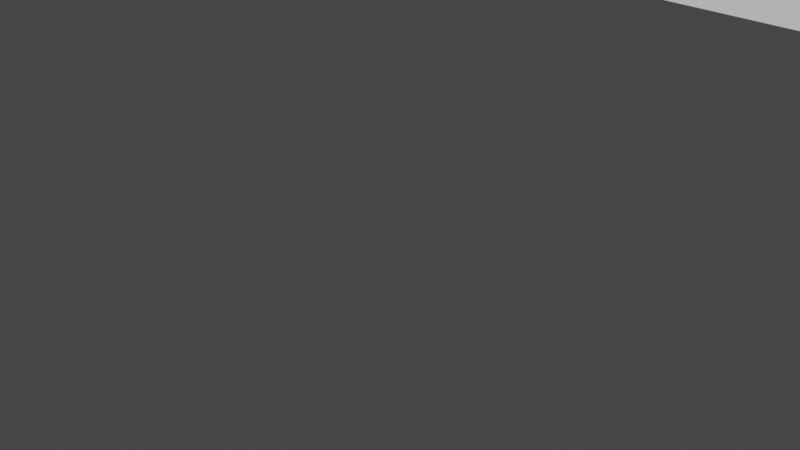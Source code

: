 # Source: bending_sideinsert.blend  (saved by Blender 3.6.11; exported with 4.5.12 LTS)
import bpy
from mathutils import Matrix  # noqa: F401  (used for matrix-valued properties, if any)

bpy.ops.wm.read_factory_settings(use_empty=True)
scene = bpy.context.scene
scene.name = 'Scene'

# ---- collections
col_collection = bpy.data.collections.new('Collection'); scene.collection.children.link(col_collection)

# ---- world
world_world = bpy.data.worlds.new('World'); scene.world = world_world
world_world.use_nodes = True; world_world.node_tree.nodes.clear()
_N = world_world.node_tree.nodes; _L = world_world.node_tree.links
n0 = _N.new('ShaderNodeOutputWorld'); n0.name = 'World Output'; n0.location = (300, 300)
n1 = _N.new('ShaderNodeBackground'); n1.name = 'Background'; n1.location = (10, 300)
n1.inputs[0].default_value = (0.05088, 0.05088, 0.05088, 1.0)
_L.new(n1.outputs[0], n0.inputs[0])
n0.is_active_output = True
world_world.color = (0.05088, 0.05088, 0.05088)
world_world.use_sun_shadow = False
world_world.sun_shadow_jitter_overblur = 0.0

# ---- cameras
cam_camera = bpy.data.cameras.new('Camera')
cam_camera.clip_end = 100.0
cam_camera.ortho_scale = 7.314

# ---- meshes
me_bend_simplified = bpy.data.meshes.new('bend_simplified')
me_bend_simplified.from_pydata([(28.01, 3.976, 11.03), (28.0, 4.0, 5.833), (28.0, 3.97, 5.833), (28.01, 3.976, 0.6332), (37.01, 3.976, 0.6332), (34.03, 3.97, 0.6332), (37.0, 3.97, 5.833), (34.03, 3.97, 11.03), (37.01, 3.976, 11.03), (33.64, 6.729, 0.6332), (33.63, 6.739, 11.03), (33.64, 6.728, 0.6332), (33.64, 6.725, 0.6332), (33.63, 6.724, 0.6332), (33.63, 6.723, 0.6332), (33.63, 6.726, 0.6332), (33.84, 4.741, 0.6332), (33.84, 4.741, 11.03), (33.67, 5.572, 0.6332), (33.67, 5.572, 11.03), (33.61, 6.139, 0.6332), (33.61, 6.139, 11.03), (33.6, 6.523, 0.6332), (33.6, 6.523, 11.03), (33.62, 6.704, 0.6332), (33.62, 6.704, 11.03), (33.63, 6.739, 0.6332), (33.64, 6.748, 0.6332), (33.64, 6.746, 11.03), (33.63, 6.741, 0.6332), (33.63, 6.741, 11.03), (33.63, 6.732, 0.6332), (33.64, 6.731, 0.6332), (33.64, 6.733, 0.6332), (33.64, 6.735, 0.6332), (33.65, 6.737, 0.6332), (33.64, 6.744, 11.03), (33.65, 6.739, 0.6332), (33.65, 6.742, 0.6332), (33.64, 6.749, 11.03), (33.65, 6.746, 0.6332), (33.64, 6.753, 11.03), (33.66, 6.75, 0.6332), (33.65, 6.757, 11.03), (33.66, 6.756, 0.6332), (33.65, 6.763, 11.03), (33.67, 6.763, 0.6332), (33.66, 6.77, 11.03), (33.67, 6.771, 0.6332), (33.66, 6.778, 11.03), (33.72, 6.834, 0.6332), (33.72, 6.839, 11.03), (33.81, 6.959, 0.6332), (33.81, 6.959, 11.03), (34.12, 7.444, 0.6332), (34.12, 7.444, 11.03), (34.39, 7.999, 0.6332), (34.39, 7.999, 11.03), (34.6, 8.55, 0.6332), (34.6, 8.55, 11.03), (34.75, 9.089, 0.6332), (34.75, 9.089, 11.03), (34.85, 9.673, 0.6332), (34.85, 9.673, 11.03), (34.93, 10.41, 0.6332), (34.93, 10.41, 11.03), (34.99, 11.46, 0.6332), (34.99, 11.46, 11.03), (35.0, 12.5, 0.6332), (35.0, 12.5, 11.03), (34.97, 12.99, 0.6332), (34.97, 12.99, 11.03), (34.89, 13.45, 0.6332), (34.89, 13.45, 11.03), (34.76, 13.88, 0.6332), (34.76, 13.88, 11.03), (34.58, 14.27, 0.6332), (34.58, 14.27, 11.03), (34.34, 14.63, 0.6332), (34.34, 14.63, 11.03), (34.09, 14.92, 0.6332), (34.09, 14.92, 11.03), (33.75, 15.22, 0.6332), (33.75, 15.22, 11.03), (33.39, 15.45, 0.6332), (33.39, 15.45, 11.03), (32.99, 15.64, 0.6332), (32.99, 15.64, 11.03), (32.53, 15.79, 0.6332), (32.53, 15.79, 11.03), (32.03, 15.89, 0.6332), (32.03, 15.89, 11.03), (31.46, 15.96, 0.6332), (31.46, 15.96, 11.03), (31.0, 15.97, 0.6332), (31.0, 15.97, 11.03), (28.26, 5.117, 11.03), (30.35, 15.94, 0.6332), (30.35, 15.94, 11.03), (29.81, 15.86, 0.6332), (29.81, 15.86, 11.03), (29.32, 15.75, 0.6332), (29.32, 15.75, 11.03), (28.88, 15.58, 0.6332), (28.88, 15.58, 11.03), (28.49, 15.38, 0.6332), (28.49, 15.38, 11.03), (28.13, 15.13, 0.6332), (28.13, 15.13, 11.03), (27.81, 14.83, 0.6332), (27.81, 14.83, 11.03), (27.55, 14.49, 0.6332), (27.55, 14.49, 11.03), (27.32, 14.1, 0.6332), (27.32, 14.1, 11.03), (27.17, 13.71, 0.6332), (27.17, 13.71, 11.03), (27.05, 13.27, 0.6332), (27.05, 13.27, 11.03), (26.99, 12.8, 0.6332), (26.99, 12.8, 11.03), (26.98, 12.25, 0.6332), (26.98, 12.25, 11.03), (27.01, 11.05, 0.6332), (27.01, 11.05, 11.03), (27.01, 10.98, 0.6332), (27.01, 10.98, 11.03), (27.08, 9.988, 0.6332), (27.08, 9.988, 11.03), (27.19, 9.248, 0.6332), (27.19, 9.248, 11.03), (27.32, 8.702, 0.6332), (27.32, 8.702, 11.03), (27.52, 8.108, 0.6332), (27.52, 8.108, 11.03), (27.77, 7.562, 0.6332), (27.77, 7.562, 11.03), (27.91, 7.31, 0.6332), (27.91, 7.31, 11.03), (28.21, 6.837, 0.6332), (28.21, 6.837, 11.03), (28.35, 6.665, 0.6332), (28.35, 6.665, 11.03), (28.36, 6.649, 0.6332), (28.36, 6.649, 11.03), (28.36, 6.646, 0.6332), (28.36, 6.646, 11.03), (28.37, 6.645, 0.6332), (28.37, 6.645, 11.03), (28.37, 6.647, 0.6332), (28.37, 6.647, 11.03), (28.37, 6.65, 0.6332), (28.37, 6.65, 11.03), (28.37, 6.652, 0.6332), (28.37, 6.652, 11.03), (28.37, 6.655, 0.6332), (28.37, 6.655, 11.03), (28.36, 6.669, 0.6332), (28.36, 6.67, 11.03), (28.36, 6.672, 0.6332), (28.36, 6.662, 0.6332), (28.36, 6.662, 11.03), (28.38, 6.617, 0.6332), (28.38, 6.617, 11.03), (28.38, 6.605, 0.6332), (28.38, 6.605, 11.03), (28.38, 6.586, 0.6332), (28.38, 6.586, 11.03), (28.39, 6.53, 0.6332), (28.39, 6.53, 11.03), (28.4, 6.225, 0.6332), (28.4, 6.225, 11.03), (28.37, 5.847, 0.6332), (28.37, 5.847, 11.03), (28.26, 5.117, 0.6332), (0.0, 0.0, 11.03), (0.0, 0.0, 0.6332), (62.0, 0.0, 11.03), (62.0, 0.0, 0.6332), (62.0, 14.0, 11.03), (56.0, 14.0, 11.03), (10.37, 6.652, 11.03), (10.37, 6.655, 11.03), (10.36, 6.649, 11.03), (10.35, 6.665, 11.03), (10.36, 6.67, 11.03), (10.21, 6.837, 11.03), (37.37, 6.652, 11.03), (37.37, 6.655, 11.03), (37.36, 6.649, 11.03), (37.35, 6.665, 11.03), (37.36, 6.67, 11.03), (37.21, 6.837, 11.03), (19.37, 6.652, 11.03), (19.37, 6.655, 11.03), (19.36, 6.649, 11.03), (19.35, 6.665, 11.03), (19.36, 6.67, 11.03), (19.21, 6.837, 11.03), (46.37, 6.652, 11.03), (46.37, 6.655, 11.03), (46.36, 6.649, 11.03), (46.35, 6.665, 11.03), (46.36, 6.67, 11.03), (46.21, 6.837, 11.03), (9.317, 8.702, 11.03), (9.522, 8.108, 11.03), (9.19, 9.248, 11.03), (9.769, 7.562, 11.03), (9.084, 9.988, 11.03), (9.906, 7.31, 11.03), (25.03, 3.97, 11.03), (19.39, 6.53, 11.03), (19.4, 6.225, 11.03), (24.64, 6.749, 11.03), (6.0, 14.0, 11.03), (0.0, 14.0, 11.03), (6.0, 4.0, 11.03), (10.0, 4.0, 11.03), (36.32, 8.702, 11.03), (36.52, 8.108, 11.03), (36.19, 9.248, 11.03), (36.77, 7.562, 11.03), (36.08, 9.988, 11.03), (36.91, 7.31, 11.03), (18.32, 8.702, 11.03), (18.52, 8.108, 11.03), (18.19, 9.248, 11.03), (18.77, 7.562, 11.03), (18.08, 9.988, 11.03), (18.91, 7.31, 11.03), (45.32, 8.702, 11.03), (45.52, 8.108, 11.03), (45.19, 9.248, 11.03), (45.77, 7.562, 11.03), (45.08, 9.988, 11.03), (45.91, 7.31, 11.03), (10.37, 6.645, 11.03), (10.37, 6.647, 11.03), (24.65, 6.757, 11.03), (24.65, 6.763, 11.03), (25.12, 7.444, 11.03), (24.72, 6.839, 11.03), (24.81, 6.959, 11.03), (37.37, 6.645, 11.03), (37.37, 6.647, 11.03), (56.0, 4.0, 11.03), (52.01, 3.981, 11.03), (43.03, 3.97, 11.03), (37.39, 6.53, 11.03), (37.4, 6.225, 11.03), (42.64, 6.749, 11.03), (51.72, 6.839, 11.03), (51.81, 6.959, 11.03), (52.12, 7.444, 11.03), (19.37, 6.645, 11.03), (19.37, 6.647, 11.03), (19.36, 6.662, 11.03), (15.72, 6.839, 11.03), (15.81, 6.959, 11.03), (16.12, 7.444, 11.03), (46.37, 6.645, 11.03), (46.37, 6.647, 11.03), (46.39, 6.53, 11.03), (46.4, 6.225, 11.03), (51.64, 6.749, 11.03), (46.37, 5.847, 11.03), (46.36, 6.662, 11.03), (52.93, 10.41, 11.03), (52.99, 11.46, 11.03), (44.98, 12.25, 11.03), (53.0, 12.5, 11.03), (51.65, 6.757, 11.03), (51.65, 6.763, 11.03), (10.36, 6.646, 11.03), (10.37, 6.65, 11.03), (24.84, 4.741, 11.03), (19.01, 3.976, 11.03), (24.67, 5.572, 11.03), (24.61, 6.139, 11.03), (19.37, 5.847, 11.03), (19.26, 5.117, 11.03), (24.66, 6.77, 11.03), (24.66, 6.778, 11.03), (10.39, 6.53, 11.03), (10.4, 6.225, 11.03), (15.64, 6.749, 11.03), (10.37, 5.847, 11.03), (10.36, 6.662, 11.03), (37.36, 6.646, 11.03), (37.37, 6.65, 11.03), (37.36, 6.662, 11.03), (46.01, 3.976, 11.03), (51.84, 4.741, 11.03), (51.67, 5.572, 11.03), (19.36, 6.646, 11.03), (19.37, 6.65, 11.03), (25.93, 10.41, 11.03), (25.99, 11.46, 11.03), (17.98, 12.25, 11.03), (26.0, 12.5, 11.03), (16.03, 3.97, 11.03), (15.84, 4.741, 11.03), (15.67, 5.572, 11.03), (16.93, 10.41, 11.03), (16.99, 11.46, 11.03), (8.976, 12.25, 11.03), (17.0, 12.5, 11.03), (15.65, 6.757, 11.03), (15.65, 6.763, 11.03), (46.36, 6.646, 11.03), (46.37, 6.65, 11.03), (42.84, 4.741, 11.03), (42.67, 5.572, 11.03), (42.61, 6.139, 11.03), (37.37, 5.847, 11.03), (37.26, 5.117, 11.03), (43.93, 10.41, 11.03), (43.99, 11.46, 11.03), (35.98, 12.25, 11.03), (44.0, 12.5, 11.03), (42.66, 6.77, 11.03), (43.12, 7.444, 11.03), (42.65, 6.763, 11.03), (42.65, 6.757, 11.03), (42.66, 6.778, 11.03), (42.72, 6.839, 11.03), (42.81, 6.959, 11.03), (49.46, 15.96, 11.03), (49.0, 15.97, 11.03), (51.66, 6.77, 11.03), (51.66, 6.778, 11.03), (19.38, 6.617, 11.03), (19.38, 6.605, 11.03), (19.38, 6.586, 11.03), (15.61, 6.139, 11.03), (15.6, 6.523, 11.03), (15.62, 6.704, 11.03), (15.66, 6.77, 11.03), (15.66, 6.778, 11.03), (51.61, 6.139, 11.03), (51.6, 6.523, 11.03), (51.62, 6.704, 11.03), (46.38, 6.617, 11.03), (46.38, 6.605, 11.03), (46.38, 6.586, 11.03), (52.39, 7.999, 11.03), (52.6, 8.55, 11.03), (50.99, 15.64, 11.03), (50.53, 15.79, 11.03), (50.03, 15.89, 11.03), (24.6, 6.523, 11.03), (24.62, 6.704, 11.03), (24.63, 6.739, 11.03), (18.01, 10.98, 11.03), (22.46, 15.96, 11.03), (22.0, 15.97, 11.03), (10.38, 6.617, 11.03), (10.38, 6.605, 11.03), (10.38, 6.586, 11.03), (13.46, 15.96, 11.03), (13.0, 15.97, 11.03), (37.38, 6.617, 11.03), (37.38, 6.605, 11.03), (37.38, 6.586, 11.03), (40.46, 15.96, 11.03), (40.0, 15.97, 11.03), (45.01, 10.98, 11.03), (52.75, 9.089, 11.03), (52.85, 9.673, 11.03), (25.39, 7.999, 11.03), (25.6, 8.55, 11.03), (23.99, 15.64, 11.03), (23.53, 15.79, 11.03), (23.03, 15.89, 11.03), (9.01, 10.98, 11.03), (16.39, 7.999, 11.03), (16.6, 8.55, 11.03), (14.99, 15.64, 11.03), (14.53, 15.79, 11.03), (14.03, 15.89, 11.03), (42.6, 6.523, 11.03), (42.62, 6.704, 11.03), (42.63, 6.739, 11.03), (36.01, 10.98, 11.03), (43.39, 7.999, 11.03), (43.6, 8.55, 11.03), (41.99, 15.64, 11.03), (41.53, 15.79, 11.03), (41.03, 15.89, 11.03), (51.64, 6.753, 11.03), (45.01, 11.05, 11.03), (25.75, 9.089, 11.03), (25.85, 9.673, 11.03), (16.75, 9.089, 11.03), (16.85, 9.673, 11.03), (43.75, 9.089, 11.03), (43.85, 9.673, 11.03), (24.64, 6.746, 11.03), (24.64, 6.744, 11.03), (24.64, 6.753, 11.03), (18.01, 11.05, 11.03), (15.63, 6.741, 11.03), (15.64, 6.744, 11.03), (15.64, 6.753, 11.03), (9.006, 11.05, 11.03), (42.64, 6.753, 11.03), (36.01, 11.05, 11.03), (51.63, 6.739, 11.03), (51.64, 6.746, 11.03), (10.26, 5.117, 11.03), (15.64, 6.746, 11.03), (42.64, 6.746, 11.03), (42.64, 6.744, 11.03), (52.97, 12.99, 11.03), (52.89, 13.45, 11.03), (52.76, 13.88, 11.03), (51.63, 6.741, 11.03), (51.64, 6.744, 11.03), (24.63, 6.741, 11.03), (25.97, 12.99, 11.03), (25.89, 13.45, 11.03), (25.76, 13.88, 11.03), (16.97, 12.99, 11.03), (16.89, 13.45, 11.03), (16.76, 13.88, 11.03), (43.97, 12.99, 11.03), (43.89, 13.45, 11.03), (43.76, 13.88, 11.03), (52.58, 14.27, 11.03), (52.34, 14.63, 11.03), (52.09, 14.92, 11.03), (45.81, 14.83, 11.03), (45.55, 14.49, 11.03), (45.32, 14.1, 11.03), (51.75, 15.22, 11.03), (51.39, 15.45, 11.03), (25.58, 14.27, 11.03), (25.34, 14.63, 11.03), (25.09, 14.92, 11.03), (18.81, 14.83, 11.03), (18.55, 14.49, 11.03), (18.32, 14.1, 11.03), (16.58, 14.27, 11.03), (16.34, 14.63, 11.03), (16.09, 14.92, 11.03), (9.815, 14.83, 11.03), (9.548, 14.49, 11.03), (9.324, 14.1, 11.03), (43.58, 14.27, 11.03), (43.34, 14.63, 11.03), (43.09, 14.92, 11.03), (36.81, 14.83, 11.03), (36.55, 14.49, 11.03), (36.32, 14.1, 11.03), (48.35, 15.94, 11.03), (47.81, 15.86, 11.03), (44.99, 12.8, 11.03), (47.32, 15.75, 11.03), (45.05, 13.27, 11.03), (46.88, 15.58, 11.03), (45.17, 13.71, 11.03), (46.49, 15.38, 11.03), (46.13, 15.13, 11.03), (24.75, 15.22, 11.03), (24.39, 15.45, 11.03), (15.75, 15.22, 11.03), (15.39, 15.45, 11.03), (42.75, 15.22, 11.03), (42.39, 15.45, 11.03), (21.35, 15.94, 11.03), (20.81, 15.86, 11.03), (17.99, 12.8, 11.03), (20.32, 15.75, 11.03), (18.05, 13.27, 11.03), (19.88, 15.58, 11.03), (18.17, 13.71, 11.03), (19.49, 15.38, 11.03), (19.13, 15.13, 11.03), (12.35, 15.94, 11.03), (11.81, 15.86, 11.03), (8.99, 12.8, 11.03), (11.32, 15.75, 11.03), (9.052, 13.27, 11.03), (10.88, 15.58, 11.03), (9.165, 13.71, 11.03), (10.49, 15.38, 11.03), (10.13, 15.13, 11.03), (39.35, 15.94, 11.03), (38.81, 15.86, 11.03), (35.99, 12.8, 11.03), (38.32, 15.75, 11.03), (36.05, 13.27, 11.03), (37.88, 15.58, 11.03), (36.17, 13.71, 11.03), (37.49, 15.38, 11.03), (37.13, 15.13, 11.03), (42.63, 6.741, 11.03), (46.26, 5.117, 11.03), (15.63, 6.739, 11.03), (46.35, 6.665, 0.6332), (46.36, 6.672, 0.6332), (46.36, 6.669, 0.6332), (46.36, 6.649, 0.6332), (46.37, 6.655, 0.6332), (10.37, 6.647, 0.6332), (10.37, 6.645, 0.6332), (10.36, 6.672, 0.6332), (10.36, 6.669, 0.6332), (10.37, 6.655, 0.6332), (10.37, 6.652, 0.6332), (10.37, 6.65, 0.6332), (46.37, 6.652, 0.6332), (46.37, 6.65, 0.6332), (56.0, 14.0, 0.6332), (62.0, 14.0, 0.6332), (56.0, 4.0, 0.6332), (52.01, 3.981, 0.6332), (19.35, 6.665, 0.6332), (19.36, 6.672, 0.6332), (19.36, 6.669, 0.6332), (19.36, 6.649, 0.6332), (19.37, 6.655, 0.6332), (46.37, 6.647, 0.6332), (46.37, 6.645, 0.6332), (37.35, 6.665, 0.6332), (37.36, 6.672, 0.6332), (37.36, 6.669, 0.6332), (37.36, 6.649, 0.6332), (37.37, 6.655, 0.6332), (19.37, 6.652, 0.6332), (19.37, 6.65, 0.6332), (37.37, 6.652, 0.6332), (37.37, 6.65, 0.6332), (19.37, 6.647, 0.6332), (19.37, 6.645, 0.6332), (37.37, 6.647, 0.6332), (37.37, 6.645, 0.6332), (46.36, 6.646, 0.6332), (51.72, 6.834, 0.6332), (51.67, 6.771, 0.6332), (52.09, 14.92, 0.6332), (24.72, 6.834, 0.6332), (24.67, 6.771, 0.6332), (25.09, 14.92, 0.6332), (19.36, 6.646, 0.6332), (10.36, 6.646, 0.6332), (0.0, 14.0, 0.6332), (6.0, 14.0, 0.6332), (6.0, 4.0, 0.6332), (10.0, 4.0, 0.6332), (42.72, 6.834, 0.6332), (42.67, 6.771, 0.6332), (43.09, 14.92, 0.6332), (51.65, 6.746, 0.6332), (51.64, 6.748, 0.6332), (51.66, 6.75, 0.6332), (51.66, 6.756, 0.6332), (51.67, 6.763, 0.6332), (49.0, 15.97, 0.6332), (49.46, 15.96, 0.6332), (50.03, 15.89, 0.6332), (45.08, 9.988, 0.6332), (45.01, 10.98, 0.6332), (45.01, 11.05, 0.6332), (44.98, 12.25, 0.6332), (37.36, 6.646, 0.6332), (10.36, 6.649, 0.6332), (10.35, 6.665, 0.6332), (15.72, 6.834, 0.6332), (15.67, 6.771, 0.6332), (16.09, 14.92, 0.6332), (24.65, 6.746, 0.6332), (24.64, 6.748, 0.6332), (24.66, 6.75, 0.6332), (24.66, 6.756, 0.6332), (24.67, 6.763, 0.6332), (22.0, 15.97, 0.6332), (22.46, 15.96, 0.6332), (23.03, 15.89, 0.6332), (18.08, 9.988, 0.6332), (18.01, 10.98, 0.6332), (18.01, 11.05, 0.6332), (17.98, 12.25, 0.6332), (52.97, 12.99, 0.6332), (53.0, 12.5, 0.6332), (51.75, 15.22, 0.6332), (51.62, 6.704, 0.6332), (51.6, 6.523, 0.6332), (50.53, 15.79, 0.6332), (50.99, 15.64, 0.6332), (51.39, 15.45, 0.6332), (9.084, 9.988, 0.6332), (9.01, 10.98, 0.6332), (14.99, 15.64, 0.6332), (42.65, 6.746, 0.6332), (42.64, 6.748, 0.6332), (42.66, 6.75, 0.6332), (42.66, 6.756, 0.6332), (42.67, 6.763, 0.6332), (40.0, 15.97, 0.6332), (40.46, 15.96, 0.6332), (41.03, 15.89, 0.6332), (36.08, 9.988, 0.6332), (36.01, 10.98, 0.6332), (36.01, 11.05, 0.6332), (35.98, 12.25, 0.6332), (25.97, 12.99, 0.6332), (26.0, 12.5, 0.6332), (24.75, 15.22, 0.6332), (24.62, 6.704, 0.6332), (24.6, 6.523, 0.6332), (23.53, 15.79, 0.6332), (23.99, 15.64, 0.6332), (24.39, 15.45, 0.6332), (51.65, 6.742, 0.6332), (52.89, 13.45, 0.6332), (52.99, 11.46, 0.6332), (52.93, 10.41, 0.6332), (52.85, 9.673, 0.6332), (47.32, 15.75, 0.6332), (47.81, 15.86, 0.6332), (48.35, 15.94, 0.6332), (25.03, 3.97, 0.6332), (15.65, 6.746, 0.6332), (15.64, 6.748, 0.6332), (15.66, 6.75, 0.6332), (15.66, 6.756, 0.6332), (15.67, 6.763, 0.6332), (43.97, 12.99, 0.6332), (44.0, 12.5, 0.6332), (42.75, 15.22, 0.6332), (42.62, 6.704, 0.6332), (42.6, 6.523, 0.6332), (41.53, 15.79, 0.6332), (41.99, 15.64, 0.6332), (42.39, 15.45, 0.6332), (24.65, 6.742, 0.6332), (25.89, 13.45, 0.6332), (25.99, 11.46, 0.6332), (25.93, 10.41, 0.6332), (25.85, 9.673, 0.6332), (20.32, 15.75, 0.6332), (20.81, 15.86, 0.6332), (21.35, 15.94, 0.6332), (51.64, 6.729, 0.6332), (51.64, 6.728, 0.6332), (51.63, 6.732, 0.6332), (51.64, 6.725, 0.6332), (51.63, 6.739, 0.6332), (16.97, 12.99, 0.6332), (17.0, 12.5, 0.6332), (15.75, 15.22, 0.6332), (15.39, 15.45, 0.6332), (15.62, 6.704, 0.6332), (15.6, 6.523, 0.6332), (13.0, 15.97, 0.6332), (13.46, 15.96, 0.6332), (8.976, 12.25, 0.6332), (14.03, 15.89, 0.6332), (42.65, 6.742, 0.6332), (43.89, 13.45, 0.6332), (43.99, 11.46, 0.6332), (43.93, 10.41, 0.6332), (43.85, 9.673, 0.6332), (38.32, 15.75, 0.6332), (38.81, 15.86, 0.6332), (39.35, 15.94, 0.6332), (24.64, 6.729, 0.6332), (24.64, 6.728, 0.6332), (24.63, 6.732, 0.6332), (24.64, 6.725, 0.6332), (24.63, 6.739, 0.6332), (46.21, 6.837, 0.6332), (45.91, 7.31, 0.6332), (45.77, 7.562, 0.6332), (45.19, 9.248, 0.6332), (45.52, 8.108, 0.6332), (45.32, 8.702, 0.6332), (15.65, 6.742, 0.6332), (16.89, 13.45, 0.6332), (16.99, 11.46, 0.6332), (16.93, 10.41, 0.6332), (16.85, 9.673, 0.6332), (9.006, 11.05, 0.6332), (14.53, 15.79, 0.6332), (42.64, 6.729, 0.6332), (42.64, 6.728, 0.6332), (42.63, 6.732, 0.6332), (42.64, 6.725, 0.6332), (42.63, 6.739, 0.6332), (19.21, 6.837, 0.6332), (18.91, 7.31, 0.6332), (18.77, 7.562, 0.6332), (18.19, 9.248, 0.6332), (18.52, 8.108, 0.6332), (18.32, 8.702, 0.6332), (51.64, 6.731, 0.6332), (51.63, 6.741, 0.6332), (51.64, 6.733, 0.6332), (52.34, 14.63, 0.6332), (52.58, 14.27, 0.6332), (52.76, 13.88, 0.6332), (52.75, 9.089, 0.6332), (52.6, 8.55, 0.6332), (52.39, 7.999, 0.6332), (51.84, 4.741, 0.6332), (46.01, 3.976, 0.6332), (51.67, 5.572, 0.6332), (46.26, 5.117, 0.6332), (51.61, 6.139, 0.6332), (15.64, 6.729, 0.6332), (15.64, 6.728, 0.6332), (15.63, 6.732, 0.6332), (15.64, 6.725, 0.6332), (15.63, 6.739, 0.6332), (9.906, 7.31, 0.6332), (9.769, 7.562, 0.6332), (9.522, 8.108, 0.6332), (42.61, 6.139, 0.6332), (42.67, 5.572, 0.6332), (37.26, 5.117, 0.6332), (37.21, 6.837, 0.6332), (36.91, 7.31, 0.6332), (36.77, 7.562, 0.6332), (36.19, 9.248, 0.6332), (36.52, 8.108, 0.6332), (36.32, 8.702, 0.6332), (24.64, 6.731, 0.6332), (24.63, 6.741, 0.6332), (24.64, 6.733, 0.6332), (25.34, 14.63, 0.6332), (25.58, 14.27, 0.6332), (25.76, 13.88, 0.6332), (25.75, 9.089, 0.6332), (25.6, 8.55, 0.6332), (25.39, 7.999, 0.6332), (24.84, 4.741, 0.6332), (19.01, 3.976, 0.6332), (24.67, 5.572, 0.6332), (19.26, 5.117, 0.6332), (24.61, 6.139, 0.6332), (52.12, 7.444, 0.6332), (51.81, 6.959, 0.6332), (46.13, 15.13, 0.6332), (46.49, 15.38, 0.6332), (46.88, 15.58, 0.6332), (15.61, 6.139, 0.6332), (15.67, 5.572, 0.6332), (10.26, 5.117, 0.6332), (10.21, 6.837, 0.6332), (9.317, 8.702, 0.6332), (9.19, 9.248, 0.6332), (42.64, 6.731, 0.6332), (42.63, 6.741, 0.6332), (42.64, 6.733, 0.6332), (43.34, 14.63, 0.6332), (43.58, 14.27, 0.6332), (43.76, 13.88, 0.6332), (43.75, 9.089, 0.6332), (43.6, 8.55, 0.6332), (43.39, 7.999, 0.6332), (43.03, 3.97, 0.6332), (42.84, 4.741, 0.6332), (25.12, 7.444, 0.6332), (24.81, 6.959, 0.6332), (19.13, 15.13, 0.6332), (19.49, 15.38, 0.6332), (19.88, 15.58, 0.6332), (46.36, 6.662, 0.6332), (44.99, 12.8, 0.6332), (45.05, 13.27, 0.6332), (45.17, 13.71, 0.6332), (45.32, 14.1, 0.6332), (15.64, 6.731, 0.6332), (15.63, 6.741, 0.6332), (15.64, 6.733, 0.6332), (16.34, 14.63, 0.6332), (16.58, 14.27, 0.6332), (16.76, 13.88, 0.6332), (16.75, 9.089, 0.6332), (16.6, 8.55, 0.6332), (16.39, 7.999, 0.6332), (16.03, 3.97, 0.6332), (15.84, 4.741, 0.6332), (43.12, 7.444, 0.6332), (42.81, 6.959, 0.6332), (37.13, 15.13, 0.6332), (37.49, 15.38, 0.6332), (37.88, 15.58, 0.6332), (19.36, 6.662, 0.6332), (17.99, 12.8, 0.6332), (18.05, 13.27, 0.6332), (18.17, 13.71, 0.6332), (18.32, 14.1, 0.6332), (16.12, 7.444, 0.6332), (15.81, 6.959, 0.6332), (37.36, 6.662, 0.6332), (35.99, 12.8, 0.6332), (36.05, 13.27, 0.6332), (36.17, 13.71, 0.6332), (36.32, 14.1, 0.6332), (51.65, 6.739, 0.6332), (51.65, 6.737, 0.6332), (51.64, 6.735, 0.6332), (46.37, 5.847, 0.6332), (46.4, 6.225, 0.6332), (46.39, 6.53, 0.6332), (46.38, 6.586, 0.6332), (10.36, 6.662, 0.6332), (24.65, 6.739, 0.6332), (24.65, 6.737, 0.6332), (24.64, 6.735, 0.6332), (19.37, 5.847, 0.6332), (19.4, 6.225, 0.6332), (19.39, 6.53, 0.6332), (19.38, 6.586, 0.6332), (51.63, 6.724, 0.6332), (51.63, 6.726, 0.6332), (51.63, 6.723, 0.6332), (45.55, 14.49, 0.6332), (45.81, 14.83, 0.6332), (42.65, 6.739, 0.6332), (42.65, 6.737, 0.6332), (42.64, 6.735, 0.6332), (37.37, 5.847, 0.6332), (37.4, 6.225, 0.6332), (37.39, 6.53, 0.6332), (37.38, 6.586, 0.6332), (24.63, 6.724, 0.6332), (24.63, 6.726, 0.6332), (24.63, 6.723, 0.6332), (18.55, 14.49, 0.6332), (18.81, 14.83, 0.6332), (15.65, 6.739, 0.6332), (15.65, 6.737, 0.6332), (15.64, 6.735, 0.6332), (10.37, 5.847, 0.6332), (10.4, 6.225, 0.6332), (10.39, 6.53, 0.6332), (10.38, 6.586, 0.6332), (42.63, 6.724, 0.6332), (42.63, 6.726, 0.6332), (42.63, 6.723, 0.6332), (36.55, 14.49, 0.6332), (36.81, 14.83, 0.6332), (46.38, 6.605, 0.6332), (46.38, 6.617, 0.6332), (15.63, 6.724, 0.6332), (15.63, 6.726, 0.6332), (15.63, 6.723, 0.6332), (9.324, 14.1, 0.6332), (10.49, 15.38, 0.6332), (9.165, 13.71, 0.6332), (10.88, 15.58, 0.6332), (9.052, 13.27, 0.6332), (11.32, 15.75, 0.6332), (8.99, 12.8, 0.6332), (11.81, 15.86, 0.6332), (12.35, 15.94, 0.6332), (19.38, 6.605, 0.6332), (19.38, 6.617, 0.6332), (37.38, 6.605, 0.6332), (37.38, 6.617, 0.6332), (10.38, 6.605, 0.6332), (10.38, 6.617, 0.6332), (9.548, 14.49, 0.6332), (9.815, 14.83, 0.6332), (10.13, 15.13, 0.6332), (37.0, 4.0, 5.833), (46.0, 4.0, 5.833), (46.0, 3.97, 5.833), (19.0, 3.97, 5.833), (19.0, 4.0, 5.833), (4.477, 14.0, 5.573), (4.5, 14.0, 5.833), (1.59, 14.0, 5.32), (1.701, 14.0, 5.083), (4.41, 14.0, 6.346), (4.299, 14.0, 6.583), (2.036, 14.0, 6.982), (1.851, 14.0, 6.797), (1.701, 14.0, 6.583), (1.59, 14.0, 6.346), (1.523, 14.0, 6.094), (1.5, 14.0, 5.833), (1.523, 14.0, 5.573), (4.477, 14.0, 6.094), (2.74, 14.0, 7.31), (2.487, 14.0, 7.243), (2.25, 14.0, 7.132), (4.149, 14.0, 6.797), (3.964, 14.0, 6.982), (3.75, 14.0, 7.132), (3.513, 14.0, 7.243), (3.26, 14.0, 7.31), (3.0, 14.0, 7.333), (1.851, 14.0, 4.869), (2.036, 14.0, 4.684), (2.25, 14.0, 4.534), (3.964, 14.0, 4.684), (4.149, 14.0, 4.869), (2.487, 14.0, 4.424), (2.74, 14.0, 4.356), (3.0, 14.0, 4.333), (3.26, 14.0, 4.356), (3.513, 14.0, 4.424), (3.75, 14.0, 4.534), (4.299, 14.0, 5.083), (4.41, 14.0, 5.32), (3.0, 1.2, 4.333), (3.26, 1.2, 4.356), (3.513, 1.2, 4.424), (3.75, 1.2, 4.534), (3.964, 1.2, 4.684), (4.149, 1.2, 4.869), (4.299, 1.2, 5.083), (4.41, 1.2, 5.32), (4.477, 1.2, 5.573), (4.5, 1.2, 5.833), (4.477, 1.2, 6.094), (4.41, 1.2, 6.346), (4.299, 1.2, 6.583), (4.149, 1.2, 6.797), (3.964, 1.2, 6.982), (3.75, 1.2, 7.132), (3.513, 1.2, 7.243), (3.26, 1.2, 7.31), (3.0, 1.2, 7.333), (2.74, 1.2, 7.31), (2.487, 1.2, 7.243), (2.25, 1.2, 7.132), (2.036, 1.2, 6.982), (1.851, 1.2, 6.797), (1.701, 1.2, 6.583), (1.59, 1.2, 6.346), (1.523, 1.2, 6.094), (1.5, 1.2, 5.833), (1.523, 1.2, 5.573), (1.59, 1.2, 5.32), (1.701, 1.2, 5.083), (1.851, 1.2, 4.869), (2.036, 1.2, 4.684), (2.25, 1.2, 4.534), (2.487, 1.2, 4.424), (2.74, 1.2, 4.356), (3.0, 1.2, 5.833), (57.7, 14.0, 6.583), (57.59, 14.0, 6.346), (60.3, 14.0, 5.083), (60.41, 14.0, 5.32), (58.49, 14.0, 7.243), (58.25, 14.0, 7.132), (57.85, 14.0, 4.869), (57.7, 14.0, 5.083), (57.59, 14.0, 5.32), (59.0, 14.0, 7.333), (58.74, 14.0, 7.31), (58.04, 14.0, 6.982), (57.85, 14.0, 6.797), (59.51, 14.0, 4.424), (59.75, 14.0, 4.534), (57.52, 14.0, 6.094), (57.5, 14.0, 5.833), (57.52, 14.0, 5.573), (59.96, 14.0, 4.684), (60.15, 14.0, 4.869), (60.41, 14.0, 6.346), (60.3, 14.0, 6.583), (60.48, 14.0, 5.573), (60.5, 14.0, 5.833), (60.48, 14.0, 6.094), (60.15, 14.0, 6.797), (59.96, 14.0, 6.982), (59.75, 14.0, 7.132), (59.51, 14.0, 7.243), (59.26, 14.0, 7.31), (58.04, 14.0, 4.684), (58.25, 14.0, 4.534), (58.49, 14.0, 4.424), (58.74, 14.0, 4.356), (59.0, 14.0, 4.333), (59.26, 14.0, 4.356), (59.0, 1.2, 4.333), (59.26, 1.2, 4.356), (59.51, 1.2, 4.424), (59.75, 1.2, 4.534), (59.96, 1.2, 4.684), (60.15, 1.2, 4.869), (60.3, 1.2, 5.083), (60.41, 1.2, 5.32), (60.48, 1.2, 5.573), (60.5, 1.2, 5.833), (60.48, 1.2, 6.094), (60.41, 1.2, 6.346), (60.3, 1.2, 6.583), (60.15, 1.2, 6.797), (59.96, 1.2, 6.982), (59.75, 1.2, 7.132), (59.51, 1.2, 7.243), (59.26, 1.2, 7.31), (59.0, 1.2, 7.333), (58.74, 1.2, 7.31), (58.49, 1.2, 7.243), (58.25, 1.2, 7.132), (58.04, 1.2, 6.982), (57.85, 1.2, 6.797), (57.7, 1.2, 6.583), (57.59, 1.2, 6.346), (57.52, 1.2, 6.094), (57.5, 1.2, 5.833), (57.52, 1.2, 5.573), (57.59, 1.2, 5.32), (57.7, 1.2, 5.083), (57.85, 1.2, 4.869), (58.04, 1.2, 4.684), (58.25, 1.2, 4.534), (58.49, 1.2, 4.424), (58.74, 1.2, 4.356), (59.0, 1.2, 5.833), (9.997, 0.0, 11.03), (10.04, 0.0, 2.318), (10.05, 0.0, 0.6332), (18.94, 3.312, 11.03), (19.15, 0.0, 3.846), (18.97, 3.717, 11.03), (18.51, 0.0, 11.03), (19.43, 0.0, 0.6332), (26.16, 0.0, 0.6332), (24.91, 0.0, 11.03), (25.74, 0.0, 4.951), (25.07, 3.189, 11.03), (25.07, 2.841, 11.03), (25.08, 3.414, 11.03), (33.99, 3.009, 11.03), (33.81, 2.168, 11.03), (33.53, 0.0, 11.03), (34.05, 0.0, 6.346), (33.84, 2.432, 11.03), (34.05, 3.269, 11.03), (33.88, 2.6, 11.03), (34.76, 0.0, 0.6332), (44.46, 0.0, 0.6332), (42.47, 0.0, 11.03), (43.07, 0.0, 7.859), (43.07, 3.011, 11.03), (42.8, 1.658, 11.03), (42.77, 1.479, 11.03), (42.9, 2.234, 11.03), (43.03, 2.693, 11.03), (42.86, 2.056, 11.03), (42.82, 1.774, 11.03), (51.01, 0.0, 11.03), (51.32, 0.0, 9.242), (51.28, 0.9914, 11.03), (51.52, 1.668, 11.03), (51.22, 0.8292, 11.03), (51.66, 2.164, 11.03), (51.34, 1.145, 11.03), (51.37, 1.243, 11.03), (51.47, 1.495, 11.03), (51.26, 0.9279, 11.03), (53.44, 0.0, 0.6332), (55.54, 0.0, 9.95), (55.53, 1.03, 11.03), (55.43, 0.6075, 11.03), (55.42, 0.5682, 11.03), (55.47, 0.7642, 11.03), (55.83, 2.457, 11.03), (55.41, 0.5072, 11.03), (58.15, 0.0, 0.6332), (55.6, 1.34, 11.03), (55.45, 0.7032, 11.03), (55.5, 0.9222, 11.03), (55.29, 0.0, 11.03), (5.76, 0.0, 0.6332), (6.07, 2.428, 11.03), (5.809, 0.0, 1.608), (6.281, 0.0, 11.03), (16.1, 0.0, 11.03), (16.3, 3.516, 11.03), (16.23, 0.0, 3.355), (16.24, 0.0, 0.6332), (28.19, 3.631, 11.03), (28.39, 2.585, 11.03), (28.4, 0.0, 11.03), (28.34, 2.908, 11.03), (29.43, 0.0, 0.6332), (28.29, 3.117, 11.03), (28.93, 0.0, 5.486), (38.75, 0.0, 0.6332), (37.24, 2.29, 11.03), (37.25, 2.895, 11.03), (37.24, 1.905, 11.03), (37.24, 2.138, 11.03), (37.76, 0.0, 6.966), (37.25, 2.659, 11.03), (37.09, 0.0, 11.03), (37.11, 3.534, 11.03), (45.83, 2.295, 11.03), (45.6, 1.416, 11.03), (46.17, 3.974, 11.03), (45.92, 2.559, 11.03), (45.55, 1.265, 11.03), (47.67, 0.0, 0.6332), (46.05, 3.338, 11.03), (45.39, 0.0, 11.03), (45.71, 1.75, 11.03), (45.74, 1.901, 11.03), (45.8, 0.0, 8.316), (45.63, 1.514, 11.03), (5.759, 1.426, 0.6332), (5.694, 0.4358, 0.6332), (5.744, 1.201, 0.6332), (5.725, 0.9079, 0.6332), (5.719, 0.8117, 0.6332), (5.706, 0.6129, 0.6332), (5.819, 2.328, 0.6332), (5.709, 0.666, 0.6332), (5.698, 0.4923, 0.6332), (5.7, 0.5259, 0.6332), (9.401, 0.0, 0.6332), (9.689, 2.399, 0.6332), (9.46, 0.724, 0.6332), (9.486, 1.019, 0.6332), (9.643, 2.017, 0.6332), (9.6, 1.522, 0.6332), (9.55, 1.355, 0.6332), (9.468, 0.8181, 0.6332), (9.496, 1.108, 0.6332), (9.473, 0.8739, 0.6332), (15.51, 1.81, 0.6332), (15.28, 1.169, 0.6332), (15.99, 3.343, 0.6332), (15.77, 2.501, 0.6332), (15.07, 0.0, 0.6332), (15.33, 1.324, 0.6332), (15.45, 1.659, 0.6332), (15.7, 2.228, 0.6332), (15.36, 1.417, 0.6332), (24.86, 2.67, 0.6332), (24.9, 1.906, 0.6332), (24.8, 3.52, 0.6332), (24.83, 2.896, 0.6332), (24.92, 2.153, 0.6332), (24.93, 2.3, 0.6332), (18.93, 2.034, 0.6332), (18.89, 1.743, 0.6332), (18.88, 1.631, 0.6332), (18.86, 1.443, 0.6332), (18.92, 3.001, 0.6332), (18.91, 2.684, 0.6332), (18.93, 2.208, 0.6332), (18.88, 0.0, 0.6332), (28.01, 0.0, 0.6332), (27.86, 2.992, 0.6332), (27.92, 3.257, 0.6332), (27.83, 2.405, 0.6332), (27.84, 2.568, 0.6332), (27.81, 2.129, 0.6332), (34.08, 3.661, 0.6332), (34.19, 2.954, 0.6332), (34.18, 3.154, 0.6332), (34.32, 2.626, 0.6332), (36.99, 3.196, 0.6332), (36.99, 3.413, 0.6332), (37.07, 2.837, 0.6332), (42.83, 3.701, 0.6332), (42.88, 3.282, 0.6332), (46.06, 3.525, 0.6332), (57.54, 1.777, 0.6332), (17.5, 3.843, 11.03), (17.52, 3.973, 11.03), (16.16, 3.743, 11.03), (18.99, 3.846, 11.03), (28.1, 3.803, 11.03)], [], [(0, 1, 2), (2, 1, 3), (4, 5, 6), (6, 5, 7), (6, 7, 8), (9, 10, 11), (11, 10, 12), (10, 13, 12), (10, 14, 13), (15, 14, 10), (7, 5, 16), (7, 16, 17), (17, 16, 18), (17, 18, 19), (19, 18, 20), (19, 20, 21), (21, 20, 22), (21, 22, 23), (23, 22, 24), (23, 24, 25), (25, 24, 26), (25, 26, 10), (10, 26, 27), (10, 27, 28), (28, 27, 29), (28, 29, 30), (30, 29, 10), (10, 29, 31), (10, 31, 15), (9, 32, 10), (10, 32, 33), (10, 33, 34), (10, 34, 30), (30, 34, 35), (30, 35, 36), (36, 35, 37), (36, 37, 28), (28, 37, 38), (28, 38, 39), (39, 38, 40), (39, 40, 41), (41, 40, 42), (41, 42, 43), (43, 42, 44), (43, 44, 45), (45, 44, 46), (45, 46, 47), (47, 46, 48), (47, 48, 49), (49, 48, 50), (49, 50, 51), (51, 50, 52), (51, 52, 53), (53, 52, 54), (53, 54, 55), (55, 54, 56), (55, 56, 57), (57, 56, 58), (57, 58, 59), (59, 58, 60), (59, 60, 61), (61, 60, 62), (61, 62, 63), (63, 62, 64), (63, 64, 65), (65, 64, 66), (65, 66, 67), (67, 66, 68), (67, 68, 69), (69, 68, 70), (69, 70, 71), (71, 70, 72), (71, 72, 73), (73, 72, 74), (73, 74, 75), (75, 74, 76), (75, 76, 77), (77, 76, 78), (77, 78, 79), (79, 78, 80), (79, 80, 81), (81, 80, 82), (81, 82, 83), (83, 82, 84), (83, 84, 85), (85, 84, 86), (85, 86, 87), (87, 86, 88), (87, 88, 89), (89, 88, 90), (89, 90, 91), (91, 90, 92), (91, 92, 93), (93, 92, 94), (93, 94, 95), (1, 0, 96), (95, 94, 97), (95, 97, 98), (98, 97, 99), (98, 99, 100), (100, 99, 101), (100, 101, 102), (102, 101, 103), (102, 103, 104), (104, 103, 105), (104, 105, 106), (106, 105, 107), (106, 107, 108), (108, 107, 109), (108, 109, 110), (110, 109, 111), (110, 111, 112), (112, 111, 113), (112, 113, 114), (114, 113, 115), (114, 115, 116), (116, 115, 117), (116, 117, 118), (118, 117, 119), (118, 119, 120), (120, 119, 121), (120, 121, 122), (122, 121, 123), (122, 123, 124), (124, 123, 125), (124, 125, 126), (126, 125, 127), (126, 127, 128), (128, 127, 129), (128, 129, 130), (130, 129, 131), (130, 131, 132), (132, 131, 133), (132, 133, 134), (134, 133, 135), (134, 135, 136), (136, 135, 137), (136, 137, 138), (138, 137, 139), (138, 139, 140), (140, 139, 141), (140, 141, 142), (142, 141, 143), (142, 143, 144), (144, 143, 145), (144, 145, 146), (146, 145, 147), (146, 147, 148), (148, 147, 149), (148, 149, 150), (150, 149, 151), (150, 151, 152), (152, 151, 153), (152, 153, 154), (154, 153, 155), (154, 155, 156), (156, 155, 157), (156, 157, 158), (159, 157, 158), (158, 157, 160), (158, 160, 161), (161, 160, 153), (161, 153, 154), (154, 153, 149), (154, 149, 150), (150, 149, 162), (150, 162, 163), (163, 162, 164), (163, 164, 165), (165, 164, 166), (165, 166, 167), (167, 166, 168), (167, 168, 169), (169, 168, 170), (169, 170, 171), (171, 170, 172), (171, 172, 173), (173, 172, 174), (3, 1, 174), (174, 1, 96), (174, 96, 173), (175, 176, 1077, 1078), (177, 1063, 1070, 178), (45, 47, 55), (45, 55, 43), (47, 49, 55), (55, 49, 51), (55, 51, 53), (17, 19, 0), (136, 138, 39), (39, 138, 140), (126, 128, 39), (39, 128, 130), (171, 173, 39), (39, 173, 96), (39, 96, 0), (154, 156, 144), (144, 156, 142), (142, 156, 158), (142, 158, 140), (65, 67, 122), (122, 67, 69), (165, 167, 39), (39, 167, 169), (39, 169, 171), (130, 132, 39), (39, 132, 134), (39, 134, 136), (19, 21, 0), (0, 21, 23), (0, 23, 25), (177, 179, 180), (181, 182, 183), (183, 182, 184), (184, 182, 185), (184, 185, 186), (140, 158, 39), (39, 158, 161), (39, 161, 154), (122, 93, 95), (187, 188, 189), (189, 188, 190), (190, 188, 191), (190, 191, 192), (193, 194, 195), (195, 194, 196), (196, 194, 197), (196, 197, 198), (154, 150, 39), (39, 150, 163), (39, 163, 165), (57, 59, 122), (87, 89, 122), (122, 89, 91), (122, 91, 93), (199, 200, 201), (201, 200, 202), (202, 200, 203), (202, 203, 204), (205, 206, 207), (207, 206, 208), (207, 208, 209), (209, 208, 210), (209, 210, 186), (177, 1067, 1072), (212, 213, 214), (215, 216, 217), (217, 216, 175), (217, 175, 1076), (218, 1076, 1078, 1020), (144, 148, 150), (57, 122, 55), (59, 61, 122), (122, 61, 63), (122, 63, 65), (219, 220, 221), (221, 220, 222), (221, 222, 223), (223, 222, 224), (223, 224, 192), (225, 226, 227), (227, 226, 228), (227, 228, 229), (229, 228, 230), (229, 230, 198), (43, 55, 41), (41, 55, 122), (41, 122, 39), (39, 122, 124), (39, 124, 126), (25, 10, 0), (0, 10, 30), (231, 232, 233), (233, 232, 234), (233, 234, 235), (235, 234, 236), (235, 236, 204), (183, 237, 238), (239, 240, 241), (242, 243, 241), (148, 144, 146), (144, 150, 152), (144, 152, 154), (189, 244, 245), (180, 246, 177), (177, 246, 1068), (177, 1068, 1071), (249, 250, 251), (252, 253, 254), (195, 255, 256), (197, 257, 214), (258, 259, 260), (30, 36, 0), (0, 36, 28), (0, 28, 39), (201, 261, 262), (263, 264, 265), (265, 264, 266), (203, 267, 265), (268, 269, 270), (270, 269, 271), (272, 273, 254), (237, 183, 274), (183, 238, 275), (183, 275, 181), (211, 276, 277), (277, 276, 278), (277, 278, 279), (213, 280, 214), (214, 280, 281), (214, 281, 277), (240, 282, 241), (241, 282, 283), (241, 283, 242), (284, 285, 286), (286, 285, 287), (185, 288, 286), (69, 71, 122), (122, 71, 73), (122, 73, 75), (244, 189, 289), (189, 245, 290), (189, 290, 187), (191, 291, 251), (248, 1101, 247, 292), (292, 247, 293), (292, 293, 294), (255, 195, 295), (195, 256, 296), (195, 296, 193), (297, 298, 299), (299, 298, 300), (211, 277, 1033), (177, 1065, 1066), (177, 1066, 1069), (218, 301, 302), (218, 302, 303), (304, 305, 306), (306, 305, 307), (260, 308, 309), (261, 201, 310), (201, 262, 311), (201, 311, 199), (312, 313, 8), (8, 313, 314), (17, 0, 7), (7, 1039, 1092, 1098), (7, 1098, 8), (8, 1045, 248), (8, 248, 312), (250, 315, 251), (251, 315, 316), (251, 316, 8), (317, 318, 319), (319, 318, 320), (321, 322, 323), (323, 322, 324), (321, 325, 322), (322, 325, 326), (322, 326, 327), (270, 328, 329), (273, 330, 254), (254, 330, 331), (254, 331, 252), (257, 193, 214), (214, 193, 256), (214, 256, 332), (332, 333, 214), (214, 333, 334), (214, 334, 212), (303, 335, 218), (218, 335, 336), (218, 336, 337), (309, 338, 260), (260, 338, 339), (260, 339, 258), (294, 340, 292), (292, 340, 341), (292, 341, 342), (267, 199, 265), (265, 199, 262), (265, 262, 343), (343, 344, 265), (265, 344, 345), (265, 345, 263), (346, 347, 270), (348, 349, 270), (270, 349, 350), (270, 350, 328), (279, 351, 277), (277, 351, 352), (277, 352, 353), (198, 197, 229), (229, 197, 214), (229, 214, 354), (299, 355, 356), (288, 181, 286), (286, 181, 238), (286, 238, 357), (357, 358, 286), (286, 358, 359), (286, 359, 284), (306, 360, 361), (75, 77, 122), (122, 77, 79), (122, 79, 81), (110, 112, 114), (291, 187, 251), (251, 187, 245), (251, 245, 362), (362, 363, 251), (251, 363, 364), (251, 364, 249), (319, 365, 366), (204, 203, 235), (235, 203, 265), (235, 265, 367), (346, 270, 254), (347, 368, 270), (270, 368, 369), (270, 369, 268), (370, 371, 299), (372, 373, 299), (299, 373, 374), (299, 374, 355), (186, 185, 209), (209, 185, 286), (209, 286, 375), (376, 377, 306), (378, 379, 306), (306, 379, 380), (306, 380, 360), (81, 83, 122), (122, 83, 85), (122, 85, 87), (314, 381, 8), (8, 381, 382), (8, 382, 383), (192, 191, 223), (223, 191, 251), (223, 251, 384), (385, 386, 319), (387, 388, 319), (319, 388, 389), (319, 389, 365), (272, 254, 390), (390, 254, 270), (390, 270, 265), (265, 270, 391), (265, 391, 367), (370, 299, 241), (371, 392, 299), (299, 392, 393), (299, 393, 297), (376, 306, 260), (377, 394, 306), (306, 394, 395), (306, 395, 304), (95, 98, 122), (122, 98, 100), (122, 100, 120), (120, 100, 102), (120, 102, 118), (118, 102, 104), (118, 104, 116), (116, 104, 106), (116, 106, 114), (114, 106, 108), (114, 108, 110), (385, 319, 322), (386, 396, 319), (319, 396, 397), (319, 397, 317), (353, 398, 277), (399, 398, 214), (239, 241, 400), (400, 241, 299), (400, 299, 214), (214, 299, 401), (214, 401, 354), (402, 403, 218), (308, 260, 404), (404, 260, 306), (404, 306, 286), (286, 306, 405), (286, 405, 375), (324, 322, 406), (406, 322, 319), (406, 319, 251), (251, 319, 407), (251, 407, 384), (342, 408, 292), (292, 408, 409), (287, 410, 286), (286, 410, 218), (286, 218, 411), (411, 218, 403), (383, 412, 8), (413, 412, 251), (271, 414, 270), (270, 414, 415), (270, 415, 416), (399, 214, 419), (300, 420, 299), (299, 420, 421), (299, 421, 422), (307, 423, 306), (306, 423, 424), (306, 424, 425), (320, 426, 319), (319, 426, 427), (319, 427, 428), (417, 408, 418), (417, 418, 409), (416, 429, 270), (270, 429, 430), (270, 430, 431), (432, 433, 434), (431, 435, 270), (270, 435, 436), (270, 436, 348), (422, 437, 299), (299, 437, 438), (299, 438, 439), (440, 441, 442), (425, 443, 306), (306, 443, 444), (306, 444, 445), (446, 447, 448), (428, 449, 319), (319, 449, 450), (319, 450, 451), (452, 453, 454), (329, 455, 270), (270, 455, 456), (270, 456, 457), (457, 456, 458), (457, 458, 459), (459, 458, 460), (459, 460, 461), (461, 460, 462), (461, 462, 434), (434, 462, 463), (434, 463, 432), (439, 464, 299), (299, 464, 465), (299, 465, 372), (445, 466, 306), (306, 466, 467), (306, 467, 378), (451, 468, 319), (319, 468, 469), (319, 469, 387), (356, 470, 299), (299, 470, 471), (299, 471, 472), (472, 471, 473), (472, 473, 474), (474, 473, 475), (474, 475, 476), (476, 475, 477), (476, 477, 442), (442, 477, 478), (442, 478, 440), (361, 479, 306), (306, 479, 480), (306, 480, 481), (481, 480, 482), (481, 482, 483), (483, 482, 484), (483, 484, 485), (485, 484, 486), (485, 486, 448), (448, 486, 487), (448, 487, 446), (366, 488, 319), (319, 488, 489), (319, 489, 490), (490, 489, 491), (490, 491, 492), (492, 491, 493), (492, 493, 494), (494, 493, 495), (494, 495, 454), (454, 495, 496), (454, 496, 452), (8, 412, 251), (497, 413, 383), (383, 413, 251), (383, 251, 497), (497, 251, 412), (277, 398, 214), (353, 214, 419), (419, 214, 398), (266, 498, 265), (265, 498, 292), (265, 292, 409), (337, 499, 218), (218, 499, 411), (218, 411, 402), (402, 499, 218), (10, 28, 30), (500, 501, 502), (500, 502, 503), (503, 502, 504), (505, 506, 507), (505, 507, 508), (505, 508, 509), (509, 510, 505), (505, 510, 511), (504, 512, 503), (503, 512, 513), (514, 515, 516), (516, 515, 178), (516, 1170, 517), (517, 1170, 178, 1070, 1062), (518, 519, 520), (518, 520, 521), (521, 520, 522), (513, 523, 503), (503, 523, 524), (525, 526, 527), (525, 527, 528), (528, 527, 529), (522, 530, 521), (521, 530, 531), (141, 159, 157), (141, 157, 143), (143, 157, 155), (529, 532, 528), (528, 532, 533), (531, 534, 521), (521, 534, 535), (50, 48, 80), (155, 153, 143), (143, 153, 151), (533, 536, 528), (528, 536, 537), (503, 524, 538), (539, 540, 541), (151, 149, 143), (143, 149, 147), (542, 543, 544), (40, 27, 42), (42, 27, 44), (44, 27, 46), (94, 92, 159), (159, 92, 90), (127, 125, 159), (159, 125, 123), (159, 123, 121), (521, 535, 545), (507, 506, 546), (547, 548, 176), (176, 548, 549), (176, 549, 1117), (551, 552, 553), (554, 555, 556), (556, 555, 557), (557, 555, 558), (559, 560, 501), (501, 560, 561), (562, 563, 501), (501, 563, 564), (501, 564, 565), (70, 68, 80), (48, 46, 80), (80, 46, 27), (80, 27, 82), (159, 24, 22), (90, 88, 159), (159, 88, 86), (159, 86, 27), (27, 86, 84), (27, 84, 82), (528, 537, 566), (507, 546, 567), (507, 567, 568), (569, 570, 571), (572, 573, 574), (574, 573, 575), (575, 573, 576), (577, 578, 519), (519, 578, 579), (580, 581, 519), (519, 581, 582), (519, 582, 583), (584, 585, 541), (540, 558, 541), (541, 558, 555), (541, 555, 586), (501, 587, 588), (561, 589, 501), (501, 589, 590), (501, 590, 555), (555, 590, 591), (555, 591, 586), (38, 27, 40), (70, 80, 72), (68, 66, 80), (80, 66, 64), (80, 64, 62), (101, 99, 159), (159, 99, 97), (159, 97, 94), (143, 147, 145), (592, 593, 594), (595, 596, 597), (597, 596, 598), (598, 596, 599), (600, 601, 526), (526, 601, 602), (603, 604, 526), (526, 604, 605), (526, 605, 606), (607, 608, 544), (543, 576, 544), (544, 576, 573), (544, 573, 609), (519, 610, 611), (579, 612, 519), (519, 612, 613), (519, 613, 573), (573, 613, 614), (573, 614, 609), (615, 555, 554), (584, 541, 616), (585, 617, 541), (541, 617, 618), (541, 618, 619), (620, 621, 501), (501, 621, 622), (501, 622, 559), (9, 11, 31), (31, 11, 12), (159, 27, 26), (159, 26, 24), (623, 3, 1142), (176, 1115, 1118), (176, 1118, 1116), (624, 625, 626), (626, 625, 627), (627, 625, 628), (629, 630, 553), (552, 599, 553), (553, 599, 596), (553, 596, 631), (526, 632, 633), (602, 634, 526), (526, 634, 635), (526, 635, 596), (596, 635, 636), (596, 636, 631), (637, 573, 572), (607, 544, 638), (608, 639, 544), (544, 639, 640), (544, 640, 641), (642, 643, 519), (519, 643, 644), (519, 644, 577), (645, 646, 647), (647, 646, 648), (501, 555, 649), (501, 649, 587), (20, 18, 174), (159, 141, 139), (159, 139, 127), (139, 137, 127), (127, 137, 135), (127, 135, 129), (129, 135, 133), (129, 133, 131), (650, 651, 571), (570, 628, 571), (571, 628, 625), (571, 625, 652), (652, 625, 653), (507, 654, 655), (656, 657, 658), (658, 657, 659), (660, 596, 595), (629, 553, 661), (630, 662, 553), (553, 662, 663), (553, 663, 664), (665, 666, 526), (526, 666, 667), (526, 667, 600), (668, 669, 670), (670, 669, 671), (519, 573, 672), (519, 672, 610), (501, 500, 673), (501, 673, 562), (673, 674, 562), (562, 674, 675), (562, 675, 676), (676, 675, 677), (676, 677, 678), (9, 31, 32), (32, 31, 29), (32, 29, 33), (78, 76, 80), (80, 76, 74), (80, 74, 72), (62, 60, 80), (80, 60, 58), (80, 58, 56), (174, 18, 3), (3, 18, 16), (3, 16, 5), (679, 625, 624), (650, 571, 680), (651, 681, 571), (571, 681, 682), (571, 682, 683), (593, 684, 594), (594, 684, 658), (594, 658, 685), (685, 658, 659), (686, 687, 688), (688, 687, 689), (526, 596, 690), (526, 690, 632), (519, 518, 691), (519, 691, 580), (691, 692, 580), (580, 692, 693), (580, 693, 694), (694, 693, 695), (694, 695, 696), (645, 647, 697), (697, 647, 698), (697, 698, 699), (700, 701, 541), (541, 701, 702), (541, 702, 616), (619, 703, 541), (541, 703, 704), (541, 704, 705), (706, 707, 708), (708, 707, 709), (708, 709, 710), (56, 54, 80), (80, 54, 52), (80, 52, 50), (107, 105, 159), (159, 105, 103), (159, 103, 101), (711, 712, 713), (713, 712, 714), (507, 625, 715), (507, 715, 654), (653, 625, 594), (594, 625, 507), (716, 717, 594), (594, 717, 718), (719, 720, 721), (721, 720, 4), (526, 525, 722), (526, 722, 603), (722, 723, 603), (603, 723, 724), (603, 724, 725), (725, 724, 726), (725, 726, 727), (668, 670, 728), (728, 670, 729), (728, 729, 730), (731, 732, 544), (544, 732, 733), (544, 733, 638), (641, 734, 544), (544, 734, 735), (544, 735, 736), (737, 738, 739), (739, 738, 740), (739, 740, 741), (705, 742, 541), (541, 742, 743), (541, 743, 539), (744, 745, 501), (501, 745, 746), (501, 746, 620), (153, 160, 22), (121, 119, 159), (159, 119, 117), (159, 117, 115), (159, 115, 113), (747, 748, 749), (749, 748, 550), (716, 594, 750), (750, 594, 507), (750, 507, 568), (718, 751, 594), (594, 751, 752), (594, 752, 592), (686, 688, 753), (753, 688, 754), (753, 754, 755), (756, 757, 553), (553, 757, 758), (553, 758, 661), (664, 759, 553), (553, 759, 760), (553, 760, 761), (706, 517, 707), (707, 517, 1169), (707, 1167, 762), (762, 1165, 4), (762, 4, 763), (763, 4, 720), (736, 764, 544), (544, 764, 765), (544, 765, 542), (766, 767, 519), (519, 767, 768), (519, 768, 642), (512, 769, 588), (565, 770, 501), (501, 770, 771), (501, 771, 772), (501, 772, 773), (153, 22, 149), (160, 157, 22), (22, 157, 159), (711, 713, 774), (774, 713, 775), (774, 775, 776), (777, 778, 571), (571, 778, 779), (571, 779, 680), (683, 780, 571), (571, 780, 781), (571, 781, 782), (737, 623, 738), (738, 623, 1150), (738, 1133, 783), (783, 1122, 550), (783, 550, 784), (784, 550, 748), (761, 785, 553), (553, 785, 786), (553, 786, 551), (787, 788, 526), (526, 788, 789), (526, 789, 665), (530, 790, 611), (583, 791, 519), (519, 791, 792), (519, 792, 793), (519, 793, 794), (512, 588, 523), (769, 502, 588), (588, 502, 501), (38, 37, 27), (27, 37, 35), (27, 35, 29), (29, 35, 34), (29, 34, 33), (174, 172, 20), (20, 172, 170), (20, 170, 22), (22, 170, 168), (22, 168, 166), (782, 795, 571), (571, 795, 796), (571, 796, 569), (532, 797, 633), (606, 798, 526), (526, 798, 799), (526, 799, 800), (526, 800, 801), (530, 611, 534), (790, 520, 611), (611, 520, 519), (615, 802, 555), (555, 802, 803), (555, 803, 698), (698, 803, 804), (698, 804, 699), (709, 805, 710), (710, 805, 806), (710, 806, 588), (588, 806, 807), (588, 807, 808), (31, 12, 13), (31, 13, 15), (15, 13, 14), (113, 111, 159), (159, 111, 109), (159, 109, 107), (510, 809, 655), (532, 633, 536), (797, 527, 633), (633, 527, 526), (637, 810, 573), (573, 810, 811), (573, 811, 729), (729, 811, 812), (729, 812, 730), (740, 813, 741), (741, 813, 814), (741, 814, 611), (611, 814, 815), (611, 815, 816), (647, 648, 817), (647, 817, 818), (818, 817, 819), (773, 820, 501), (501, 820, 821), (501, 821, 744), (510, 655, 505), (809, 508, 655), (655, 508, 507), (660, 822, 596), (596, 822, 823), (596, 823, 754), (754, 823, 824), (754, 824, 755), (721, 825, 719), (719, 825, 826), (719, 826, 633), (633, 826, 827), (633, 827, 828), (670, 671, 829), (670, 829, 830), (830, 829, 831), (794, 832, 519), (519, 832, 833), (519, 833, 766), (166, 164, 22), (22, 164, 162), (22, 162, 149), (679, 834, 625), (625, 834, 835), (625, 835, 775), (775, 835, 836), (775, 836, 776), (749, 837, 747), (747, 837, 838), (747, 838, 655), (655, 838, 839), (655, 839, 840), (688, 689, 841), (688, 841, 842), (842, 841, 843), (801, 844, 526), (526, 844, 845), (526, 845, 787), (808, 846, 588), (588, 846, 847), (588, 847, 523), (713, 714, 848), (713, 848, 849), (849, 848, 850), (851, 852, 853), (853, 852, 854), (853, 854, 855), (855, 854, 856), (855, 856, 857), (857, 856, 858), (857, 858, 658), (658, 858, 859), (658, 859, 656), (816, 860, 611), (611, 860, 861), (611, 861, 534), (828, 862, 633), (633, 862, 863), (633, 863, 536), (840, 864, 655), (655, 864, 865), (655, 865, 505), (866, 867, 851), (851, 867, 868), (851, 868, 852), (8, 869, 6), (6, 869, 4), (292, 870, 871), (871, 870, 707), (645, 408, 646), (646, 408, 648), (408, 817, 648), (408, 819, 817), (818, 819, 408), (555, 409, 408), (555, 408, 649), (649, 408, 342), (649, 342, 587), (587, 342, 341), (587, 341, 588), (588, 341, 340), (588, 340, 710), (710, 340, 294), (710, 294, 708), (708, 294, 293), (708, 293, 706), (706, 293, 247), (706, 247, 517), (409, 555, 698), (409, 698, 417), (417, 698, 408), (408, 698, 647), (408, 647, 818), (645, 697, 408), (408, 697, 699), (408, 699, 804), (408, 804, 417), (417, 804, 803), (417, 803, 418), (418, 803, 802), (418, 802, 409), (409, 802, 615), (409, 615, 265), (265, 615, 554), (265, 554, 390), (390, 554, 556), (390, 556, 272), (272, 556, 557), (272, 557, 273), (273, 557, 558), (273, 558, 330), (330, 558, 540), (330, 540, 331), (331, 540, 539), (331, 539, 252), (252, 539, 743), (252, 743, 253), (253, 743, 742), (253, 742, 254), (254, 742, 705), (254, 705, 346), (346, 705, 704), (346, 704, 347), (347, 704, 703), (347, 703, 368), (368, 703, 619), (368, 619, 369), (369, 619, 618), (369, 618, 268), (268, 618, 617), (268, 617, 269), (269, 617, 585), (269, 585, 271), (271, 585, 584), (271, 584, 414), (414, 584, 616), (414, 616, 415), (415, 616, 702), (415, 702, 416), (416, 702, 701), (416, 701, 429), (429, 701, 700), (429, 700, 430), (430, 700, 541), (430, 541, 431), (431, 541, 586), (431, 586, 435), (435, 586, 591), (435, 591, 436), (436, 591, 590), (436, 590, 348), (348, 590, 589), (348, 589, 349), (349, 589, 561), (349, 561, 350), (350, 561, 560), (350, 560, 328), (328, 560, 559), (328, 559, 329), (870, 292, 498), (329, 559, 622), (329, 622, 455), (455, 622, 621), (455, 621, 456), (456, 621, 620), (456, 620, 458), (458, 620, 746), (458, 746, 460), (460, 746, 745), (460, 745, 462), (462, 745, 744), (462, 744, 463), (463, 744, 821), (463, 821, 432), (432, 821, 820), (432, 820, 433), (433, 820, 773), (433, 773, 434), (434, 773, 772), (434, 772, 461), (461, 772, 771), (461, 771, 459), (459, 771, 770), (459, 770, 457), (457, 770, 565), (457, 565, 270), (270, 565, 564), (270, 564, 391), (391, 564, 563), (391, 563, 367), (367, 563, 562), (367, 562, 235), (235, 562, 676), (235, 676, 233), (233, 676, 678), (233, 678, 231), (231, 678, 677), (231, 677, 232), (232, 677, 675), (232, 675, 234), (234, 675, 674), (234, 674, 236), (236, 674, 673), (236, 673, 204), (204, 673, 500), (204, 500, 202), (202, 500, 503), (202, 503, 201), (201, 503, 538), (201, 538, 310), (310, 538, 524), (310, 524, 261), (261, 524, 523), (261, 523, 262), (262, 523, 513), (262, 513, 311), (311, 513, 512), (311, 512, 199), (199, 512, 504), (199, 504, 200), (200, 504, 502), (200, 502, 203), (203, 502, 501), (203, 502, 769), (203, 769, 267), (267, 769, 512), (267, 512, 199), (199, 512, 523), (199, 523, 262), (262, 523, 847), (262, 847, 343), (343, 847, 846), (343, 846, 344), (344, 846, 808), (344, 808, 345), (345, 808, 807), (345, 807, 263), (263, 807, 806), (263, 806, 264), (264, 806, 805), (264, 805, 266), (266, 805, 709), (707, 870, 709), (709, 870, 498), (709, 498, 266), (707, 762, 871), (871, 762, 248), (871, 248, 292), (686, 383, 687), (687, 383, 689), (383, 841, 689), (383, 843, 841), (842, 843, 383), (596, 412, 383), (596, 383, 690), (690, 383, 382), (690, 382, 632), (632, 382, 381), (632, 381, 633), (633, 381, 314), (633, 314, 719), (719, 314, 313), (719, 313, 720), (720, 313, 312), (720, 312, 763), (763, 312, 248), (763, 248, 762), (412, 596, 754), (412, 754, 497), (497, 754, 383), (383, 754, 688), (383, 688, 842), (686, 753, 383), (383, 753, 755), (383, 755, 824), (383, 824, 497), (497, 824, 823), (497, 823, 413), (413, 823, 822), (413, 822, 412), (412, 822, 660), (412, 660, 251), (251, 660, 595), (251, 595, 406), (406, 595, 597), (406, 597, 324), (324, 597, 598), (324, 598, 323), (323, 598, 599), (323, 599, 321), (321, 599, 552), (321, 552, 325), (325, 552, 551), (325, 551, 326), (326, 551, 786), (326, 786, 327), (327, 786, 785), (327, 785, 322), (322, 785, 761), (322, 761, 385), (385, 761, 760), (385, 760, 386), (386, 760, 759), (386, 759, 396), (396, 759, 664), (396, 664, 397), (397, 664, 663), (397, 663, 317), (317, 663, 662), (317, 662, 318), (318, 662, 630), (318, 630, 320), (320, 630, 629), (320, 629, 426), (426, 629, 661), (426, 661, 427), (427, 661, 758), (427, 758, 428), (428, 758, 757), (428, 757, 449), (449, 757, 756), (449, 756, 450), (450, 756, 553), (450, 553, 451), (451, 553, 631), (451, 631, 468), (468, 631, 636), (468, 636, 469), (469, 636, 635), (469, 635, 387), (387, 635, 634), (387, 634, 388), (388, 634, 602), (388, 602, 389), (389, 602, 601), (389, 601, 365), (365, 601, 600), (365, 600, 366), (869, 8, 316), (366, 600, 667), (366, 667, 488), (488, 667, 666), (488, 666, 489), (489, 666, 665), (489, 665, 491), (491, 665, 789), (491, 789, 493), (493, 789, 788), (493, 788, 495), (495, 788, 787), (495, 787, 496), (496, 787, 845), (496, 845, 452), (452, 845, 844), (452, 844, 453), (453, 844, 801), (453, 801, 454), (454, 801, 800), (454, 800, 494), (494, 800, 799), (494, 799, 492), (492, 799, 798), (492, 798, 490), (490, 798, 606), (490, 606, 319), (319, 606, 605), (319, 605, 407), (407, 605, 604), (407, 604, 384), (384, 604, 603), (384, 603, 223), (223, 603, 725), (223, 725, 221), (221, 725, 727), (221, 727, 219), (219, 727, 726), (219, 726, 220), (220, 726, 724), (220, 724, 222), (222, 724, 723), (222, 723, 224), (224, 723, 722), (224, 722, 192), (192, 722, 525), (192, 525, 190), (190, 525, 528), (190, 528, 189), (189, 528, 566), (189, 566, 289), (289, 566, 537), (289, 537, 244), (244, 537, 536), (244, 536, 245), (245, 536, 533), (245, 533, 290), (290, 533, 532), (290, 532, 187), (187, 532, 529), (187, 529, 188), (188, 529, 527), (188, 527, 191), (191, 527, 526), (191, 527, 797), (191, 797, 291), (291, 797, 532), (291, 532, 187), (187, 532, 536), (187, 536, 245), (245, 536, 863), (245, 863, 362), (362, 863, 862), (362, 862, 363), (363, 862, 828), (363, 828, 364), (364, 828, 827), (364, 827, 249), (249, 827, 826), (249, 826, 250), (250, 826, 825), (250, 825, 315), (315, 825, 721), (4, 869, 721), (721, 869, 316), (721, 316, 315), (3, 623, 2), (2, 623, 211), (2, 211, 0), (738, 783, 872), (872, 783, 301), (872, 301, 1172, 277), (711, 499, 712), (712, 499, 714), (499, 848, 714), (499, 850, 848), (849, 850, 499), (301, 783, 784), (301, 784, 302), (302, 784, 748), (302, 748, 303), (303, 748, 747), (303, 747, 335), (335, 747, 655), (335, 655, 336), (336, 655, 654), (336, 654, 337), (337, 654, 715), (337, 715, 499), (499, 715, 625), (499, 625, 411), (411, 625, 775), (411, 775, 402), (402, 775, 499), (499, 775, 713), (499, 713, 849), (711, 774, 499), (499, 774, 776), (499, 776, 836), (499, 836, 402), (402, 836, 835), (402, 835, 403), (403, 835, 834), (403, 834, 411), (411, 834, 679), (411, 679, 286), (286, 679, 624), (286, 624, 404), (404, 624, 626), (404, 626, 308), (308, 626, 627), (308, 627, 309), (309, 627, 628), (309, 628, 338), (338, 628, 570), (338, 570, 339), (339, 570, 569), (339, 569, 258), (258, 569, 796), (258, 796, 259), (259, 796, 795), (259, 795, 260), (260, 795, 782), (260, 782, 376), (376, 782, 781), (376, 781, 377), (377, 781, 780), (377, 780, 394), (394, 780, 683), (394, 683, 395), (395, 683, 682), (395, 682, 304), (304, 682, 681), (304, 681, 305), (305, 681, 651), (305, 651, 307), (307, 651, 650), (307, 650, 423), (423, 650, 680), (423, 680, 424), (424, 680, 779), (424, 779, 425), (425, 779, 778), (425, 778, 443), (443, 778, 777), (443, 777, 444), (444, 777, 571), (444, 571, 445), (445, 571, 652), (445, 652, 466), (466, 652, 653), (466, 653, 467), (467, 653, 594), (467, 594, 378), (378, 594, 685), (378, 685, 379), (379, 685, 659), (379, 659, 380), (380, 659, 657), (380, 657, 360), (360, 657, 656), (360, 656, 361), (361, 656, 859), (361, 859, 479), (479, 859, 858), (479, 858, 480), (480, 858, 856), (480, 856, 482), (482, 856, 854), (482, 854, 484), (484, 854, 852), (484, 852, 486), (486, 852, 868), (486, 868, 487), (487, 868, 867), (487, 867, 446), (446, 867, 866), (446, 866, 447), (447, 866, 851), (447, 851, 448), (448, 851, 853), (448, 853, 485), (485, 853, 855), (485, 855, 483), (483, 855, 857), (483, 857, 481), (481, 857, 658), (481, 658, 306), (306, 658, 684), (306, 684, 405), (405, 684, 593), (405, 593, 375), (375, 593, 592), (375, 592, 209), (209, 592, 752), (209, 752, 207), (207, 752, 751), (207, 751, 205), (205, 751, 718), (205, 718, 206), (206, 718, 717), (206, 717, 208), (208, 717, 716), (208, 716, 210), (210, 716, 750), (210, 750, 186), (186, 750, 568), (186, 568, 184), (184, 568, 567), (184, 567, 183), (183, 567, 546), (183, 546, 274), (274, 546, 506), (274, 506, 237), (237, 506, 505), (237, 505, 238), (238, 505, 511), (238, 511, 275), (275, 511, 510), (275, 510, 181), (181, 510, 509), (181, 509, 182), (182, 509, 508), (182, 508, 185), (507, 508, 185), (185, 508, 809), (185, 809, 288), (288, 809, 510), (288, 510, 181), (181, 510, 505), (181, 505, 238), (238, 505, 865), (238, 865, 357), (357, 865, 864), (357, 864, 358), (358, 864, 840), (358, 840, 359), (359, 840, 839), (359, 839, 284), (284, 839, 838), (284, 838, 285), (285, 838, 837), (285, 837, 287), (287, 837, 749), (287, 749, 410), (410, 749, 550), (410, 550, 218), (277, 873, 872), (872, 873, 738), (668, 353, 669), (669, 353, 671), (353, 829, 671), (353, 831, 829), (830, 831, 353), (211, 623, 737), (211, 737, 276), (276, 737, 739), (276, 739, 278), (278, 739, 741), (278, 741, 279), (279, 741, 611), (279, 611, 351), (351, 611, 610), (351, 610, 352), (352, 610, 672), (352, 672, 353), (353, 672, 573), (353, 573, 398), (398, 573, 729), (398, 729, 419), (419, 729, 353), (353, 729, 670), (353, 670, 830), (668, 728, 353), (353, 728, 730), (353, 730, 812), (353, 812, 419), (419, 812, 811), (419, 811, 399), (399, 811, 810), (399, 810, 398), (398, 810, 637), (398, 637, 214), (214, 637, 572), (214, 572, 400), (400, 572, 574), (400, 574, 239), (239, 574, 575), (239, 575, 240), (240, 575, 576), (240, 576, 282), (282, 576, 543), (282, 543, 283), (283, 543, 542), (283, 542, 242), (242, 542, 765), (242, 765, 243), (243, 765, 764), (243, 764, 241), (241, 764, 736), (241, 736, 370), (370, 736, 735), (370, 735, 371), (371, 735, 734), (371, 734, 392), (392, 734, 641), (392, 641, 393), (393, 641, 640), (393, 640, 297), (297, 640, 639), (297, 639, 298), (298, 639, 608), (298, 608, 300), (300, 608, 607), (300, 607, 420), (420, 607, 638), (420, 638, 421), (421, 638, 733), (421, 733, 422), (422, 733, 732), (422, 732, 437), (437, 732, 731), (437, 731, 438), (438, 731, 544), (438, 544, 439), (439, 544, 609), (439, 609, 464), (464, 609, 614), (464, 614, 465), (465, 614, 613), (465, 613, 372), (372, 613, 612), (372, 612, 373), (373, 612, 579), (373, 579, 374), (374, 579, 578), (374, 578, 355), (355, 578, 577), (355, 577, 356), (873, 277, 281), (356, 577, 644), (356, 644, 470), (470, 644, 643), (470, 643, 471), (471, 643, 642), (471, 642, 473), (473, 642, 768), (473, 768, 475), (475, 768, 767), (475, 767, 477), (477, 767, 766), (477, 766, 478), (478, 766, 833), (478, 833, 440), (440, 833, 832), (440, 832, 441), (441, 832, 794), (441, 794, 442), (442, 794, 793), (442, 793, 476), (476, 793, 792), (476, 792, 474), (474, 792, 791), (474, 791, 472), (472, 791, 583), (472, 583, 299), (299, 583, 582), (299, 582, 401), (401, 582, 581), (401, 581, 354), (354, 581, 580), (354, 580, 229), (229, 580, 694), (229, 694, 227), (227, 694, 696), (227, 696, 225), (225, 696, 695), (225, 695, 226), (226, 695, 693), (226, 693, 228), (228, 693, 692), (228, 692, 230), (230, 692, 691), (230, 691, 198), (198, 691, 518), (198, 518, 196), (196, 518, 521), (196, 521, 195), (195, 521, 545), (195, 545, 295), (295, 545, 535), (295, 535, 255), (255, 535, 534), (255, 534, 256), (256, 534, 531), (256, 531, 296), (296, 531, 530), (296, 530, 193), (193, 530, 522), (193, 522, 194), (194, 522, 520), (194, 520, 197), (519, 520, 197), (197, 520, 790), (197, 790, 257), (257, 790, 530), (257, 530, 193), (193, 530, 534), (193, 534, 256), (256, 534, 861), (256, 861, 332), (332, 861, 860), (332, 860, 333), (333, 860, 816), (333, 816, 334), (334, 816, 815), (334, 815, 212), (212, 815, 814), (212, 814, 213), (213, 814, 813), (213, 813, 280), (280, 813, 740), (738, 873, 740), (740, 873, 281), (740, 281, 280), (218, 550, 217), (217, 550, 549), (547, 176, 216), (216, 176, 175), (874, 875, 548), (876, 877, 547), (878, 879, 215), (880, 881, 216), (216, 881, 882), (216, 882, 883), (883, 884, 216), (216, 884, 885), (216, 885, 547), (547, 885, 886), (547, 886, 876), (548, 875, 215), (215, 875, 887), (215, 887, 878), (888, 889, 216), (216, 889, 890), (216, 890, 880), (879, 891, 215), (215, 891, 892), (215, 892, 893), (893, 894, 215), (215, 894, 895), (215, 895, 216), (216, 895, 896), (216, 896, 888), (877, 897, 547), (547, 897, 898), (547, 898, 899), (548, 900, 901), (899, 902, 547), (547, 902, 903), (547, 903, 548), (548, 903, 904), (548, 904, 905), (905, 906, 548), (548, 906, 907), (548, 907, 900), (901, 908, 548), (548, 908, 909), (548, 909, 874), (548, 215, 549), (549, 215, 217), (904, 910, 905), (905, 910, 911), (905, 911, 906), (906, 911, 912), (906, 912, 907), (907, 912, 913), (907, 913, 900), (900, 913, 914), (900, 914, 901), (901, 914, 915), (901, 915, 908), (908, 915, 916), (908, 916, 909), (909, 916, 917), (909, 917, 874), (874, 917, 918), (874, 918, 875), (875, 918, 919), (875, 919, 887), (887, 919, 920), (887, 920, 878), (878, 920, 921), (878, 921, 879), (879, 921, 922), (879, 922, 891), (891, 922, 923), (891, 923, 892), (892, 923, 924), (892, 924, 893), (893, 924, 925), (893, 925, 894), (894, 925, 926), (894, 926, 895), (895, 926, 927), (895, 927, 896), (896, 927, 928), (896, 928, 888), (888, 928, 929), (888, 929, 889), (889, 929, 930), (889, 930, 890), (890, 930, 931), (890, 931, 880), (880, 931, 932), (880, 932, 881), (881, 932, 933), (881, 933, 882), (882, 933, 934), (882, 934, 883), (883, 934, 935), (883, 935, 884), (884, 935, 936), (884, 936, 885), (885, 936, 937), (885, 937, 886), (886, 937, 938), (886, 938, 876), (876, 938, 939), (876, 939, 877), (877, 939, 940), (877, 940, 897), (897, 940, 941), (897, 941, 898), (898, 941, 942), (898, 942, 899), (899, 942, 943), (899, 943, 902), (902, 943, 944), (902, 944, 903), (903, 944, 945), (903, 945, 904), (904, 945, 910), (930, 929, 946), (946, 929, 928), (946, 928, 927), (933, 932, 946), (946, 932, 931), (946, 931, 930), (936, 935, 946), (946, 935, 934), (946, 934, 933), (939, 938, 946), (946, 938, 937), (946, 937, 936), (942, 941, 946), (946, 941, 940), (946, 940, 939), (945, 944, 946), (946, 944, 943), (946, 943, 942), (912, 911, 946), (946, 911, 910), (946, 910, 945), (915, 914, 946), (946, 914, 913), (946, 913, 912), (918, 917, 946), (946, 917, 916), (946, 916, 915), (921, 920, 946), (946, 920, 919), (946, 919, 918), (924, 923, 946), (946, 923, 922), (946, 922, 921), (927, 926, 946), (946, 926, 925), (946, 925, 924), (517, 247, 516), (516, 247, 246), (178, 515, 177), (177, 515, 179), (180, 514, 246), (246, 514, 516), (947, 948, 180), (949, 950, 515), (180, 951, 952), (953, 514, 954), (954, 514, 955), (179, 956, 180), (180, 956, 957), (180, 957, 951), (952, 958, 180), (180, 958, 959), (180, 959, 947), (960, 961, 515), (948, 962, 180), (180, 962, 963), (180, 963, 514), (514, 963, 964), (514, 964, 955), (961, 965, 515), (515, 965, 966), (515, 966, 949), (179, 967, 968), (950, 969, 515), (515, 969, 970), (515, 970, 179), (179, 970, 971), (179, 971, 967), (968, 972, 179), (179, 972, 973), (179, 973, 974), (974, 975, 179), (179, 975, 976), (179, 976, 956), (953, 977, 514), (514, 977, 978), (514, 978, 979), (979, 980, 514), (514, 980, 981), (514, 981, 515), (515, 981, 982), (515, 982, 960), (981, 983, 982), (982, 983, 984), (982, 984, 960), (960, 984, 985), (960, 985, 961), (961, 985, 986), (961, 986, 965), (965, 986, 987), (965, 987, 966), (966, 987, 988), (966, 988, 949), (949, 988, 989), (949, 989, 950), (950, 989, 990), (950, 990, 969), (969, 990, 991), (969, 991, 970), (970, 991, 992), (970, 992, 971), (971, 992, 993), (971, 993, 967), (967, 993, 994), (967, 994, 968), (968, 994, 995), (968, 995, 972), (972, 995, 996), (972, 996, 973), (973, 996, 997), (973, 997, 974), (974, 997, 998), (974, 998, 975), (975, 998, 999), (975, 999, 976), (976, 999, 1000), (976, 1000, 956), (956, 1000, 1001), (956, 1001, 957), (957, 1001, 1002), (957, 1002, 951), (951, 1002, 1003), (951, 1003, 952), (952, 1003, 1004), (952, 1004, 958), (958, 1004, 1005), (958, 1005, 959), (959, 1005, 1006), (959, 1006, 947), (947, 1006, 1007), (947, 1007, 948), (948, 1007, 1008), (948, 1008, 962), (962, 1008, 1009), (962, 1009, 963), (963, 1009, 1010), (963, 1010, 964), (964, 1010, 1011), (964, 1011, 955), (955, 1011, 1012), (955, 1012, 954), (954, 1012, 1013), (954, 1013, 953), (953, 1013, 1014), (953, 1014, 977), (977, 1014, 1015), (977, 1015, 978), (978, 1015, 1016), (978, 1016, 979), (979, 1016, 1017), (979, 1017, 980), (980, 1017, 1018), (980, 1018, 981), (981, 1018, 983), (1003, 1002, 1019), (1019, 1002, 1001), (1019, 1001, 1000), (1006, 1005, 1019), (1019, 1005, 1004), (1019, 1004, 1003), (1009, 1008, 1019), (1019, 1008, 1007), (1019, 1007, 1006), (1012, 1011, 1019), (1019, 1011, 1010), (1019, 1010, 1009), (1015, 1014, 1019), (1019, 1014, 1013), (1019, 1013, 1012), (1018, 1017, 1019), (1019, 1017, 1016), (1019, 1016, 1015), (985, 984, 1019), (1019, 984, 983), (1019, 983, 1018), (988, 987, 1019), (1019, 987, 986), (1019, 986, 985), (991, 990, 1019), (1019, 990, 989), (1019, 989, 988), (994, 993, 1019), (1019, 993, 992), (1019, 992, 991), (997, 996, 1019), (1019, 996, 995), (1019, 995, 994), (1000, 999, 1019), (1019, 999, 998), (1019, 998, 997), (1020, 1021, 1081, 1079), (1022, 1021, 1077, 1075, 1121), (1020, 1079, 1080, 218), (1027, 1024, 1081, 1082, 1153), (1023, 1026, 1029, 1032), (1173, 1171, 301), (1026, 1024, 1030, 1029), (1032, 1029, 1085, 1084), (1028, 1030, 1024, 1027), (1033, 1088, 1083, 211), (1031, 1033, 277, 1174, 1025), (1029, 1030, 1089, 1085), (1032, 1031, 1025, 1023), (1034, 1039, 0, 1175, 1083), (1035, 1036, 1097, 1093), (1036, 1037, 1095, 1097), (1039, 7, 0), (1038, 1040, 1088, 1086), (1041, 1037, 1089, 1087), (1034, 1040, 1091, 1096), (1035, 1038, 1086, 1084), (248, 1045, 1102, 1105), (1047, 1043, 1106, 1103), (1042, 1044, 1095, 1090), (1043, 1044, 1109, 1106), (1049, 1048, 1108, 1099), (1050, 1051, 1110, 1107), (1050, 1048, 1092, 1096), (1045, 1049, 1099, 1102), (1046, 1051, 1091, 1094), (1047, 1046, 1094, 1093), (1056, 1052, 1074, 1069), (1058, 1054, 1065, 1072), (1057, 1055, 1064, 1071), (1055, 1060, 1073, 1064), (1060, 1059, 1067, 1073), (1062, 1053, 1109, 1104), (1058, 1059, 1108, 1107), (1052, 1053, 1063, 1074), (1061, 1054, 1110, 1100), (1057, 247, 1101, 1105), (1056, 1061, 1100, 1103), (1072, 1065, 177), (1071, 1068, 247, 1057), (1074, 1063, 177), (1064, 1073, 177), (1066, 1065, 1054, 1061), (1072, 1067, 1059, 1058), (1069, 1074, 177), (1068, 246, 247), (1073, 1067, 177), (1071, 1064, 177), (1070, 1063, 1053, 1062), (1069, 1066, 1061, 1056), (1078, 1077, 1021, 1020), (1075, 1077, 176), (1076, 218, 217), (1078, 1076, 175), (1080, 1079, 1026, 1023), (1082, 1081, 1021, 1022, 1135), (1079, 1081, 1024, 1026), (1084, 1085, 1036, 1035), (1085, 1089, 1037, 1036), (1087, 1089, 1030, 1028, 1154), (1083, 1088, 1040, 1034), (1084, 1086, 1031, 1032), (1086, 1088, 1033, 1031), (1093, 1097, 1043, 1047), (1090, 1095, 1037, 1041), (1097, 1095, 1044, 1043), (1098, 1092, 1048, 1049), (1094, 1091, 1040, 1038), (1096, 1091, 1051, 1050), (8, 1098, 1049, 1045), (1093, 1094, 1038, 1035), (1096, 1092, 1039, 1034), (1103, 1100, 1046, 1047), (1105, 1102, 1055, 1057), (1102, 1099, 1060, 1055), (1099, 1108, 1059, 1060), (1100, 1110, 1051, 1046), (1106, 1109, 1053, 1052), (1104, 1109, 1044, 1042), (1107, 1110, 1054, 1058), (1105, 1101, 248), (1107, 1108, 1048, 1050), (1103, 1106, 1052, 1056), (1114, 1115, 176), (1116, 1120, 176), (1111, 1113, 176), (1118, 1115, 1127, 1129), (1117, 1111, 176), (1119, 1112, 176), (1116, 1118, 1129, 1124), (1112, 1075, 176), (1120, 1119, 176), (1113, 1114, 176), (1117, 549, 550), (1126, 1127, 1115, 1114), (1122, 1125, 1113, 1111), (1124, 1129, 1131, 1137), (550, 1122, 1111, 1117), (1128, 1123, 1112, 1119), (1129, 1127, 1138, 1131), (1123, 1121, 1075, 1112), (1130, 1128, 1119, 1120), (1125, 1126, 1114, 1113), (1124, 1130, 1120, 1116), (1134, 1138, 1127, 1126), (783, 1133, 1125, 1122), (1131, 1138, 1151, 1152), (1136, 1132, 1123, 1128), (1137, 1131, 1152, 1146), (1139, 1136, 1128, 1130), (1132, 1135, 1022, 1121, 1123), (1133, 1134, 1126, 1125), (1137, 1139, 1130, 1124), (1142, 1151, 1150, 623), (1140, 1145, 1147, 1146), (1141, 1028, 1027, 1153, 1149), (1143, 1142, 3, 1156), (1144, 1141, 1149, 1148), (1145, 1144, 1148, 1147), (1140, 1143, 1156, 1155), (1147, 1148, 1136, 1139), (1152, 1151, 1142, 1143), (1150, 1151, 1138, 1134), (1148, 1149, 1132, 1136), (1146, 1147, 1139, 1137), (1150, 1134, 1133, 738), (1146, 1152, 1143, 1140), (1149, 1153, 1082, 1135, 1132), (1155, 1156, 5, 1160), (1156, 3, 5), (1157, 1159, 1141, 1144), (1158, 1157, 1144, 1145), (1159, 1154, 1028, 1141), (1155, 1158, 1145, 1140), (1163, 1041, 1087, 1154, 1159), (1161, 1163, 1159, 1157), (1162, 1161, 1157, 1158), (1160, 5, 4), (1160, 1162, 1158, 1155), (1166, 1090, 1041, 1163), (1164, 1166, 1163, 1161), (1165, 1164, 1161, 1162), (4, 1165, 1162, 1160), (1168, 1042, 1090, 1166), (1167, 1168, 1166, 1164), (1169, 1104, 1042, 1168), (1169, 1168, 1167, 707), (1062, 1104, 1169, 517), (1170, 516, 178), (1171, 1172, 301), (1080, 1173, 301, 218), (1025, 1174, 1171), (1083, 1175, 0, 211), (1171, 1174, 1172), (1174, 277, 1172), (1023, 1025, 1171, 1173, 1080), (762, 1167, 1164, 1165)])
me_bend_simplified.update()
arm_armature = bpy.data.armatures.new('Armature')  # bones are not reproduced

# ---- objects
ob_bend_simplified = bpy.data.objects.new('bend_simplified', me_bend_simplified)
ob_camera = bpy.data.objects.new('Camera', cam_camera)
ob_armature = bpy.data.objects.new('Armature', arm_armature)

# ---- transforms, parenting, visibility, modifiers, constraints
ob_bend_simplified.parent = ob_armature
ob_bend_simplified.matrix_parent_inverse = Matrix(((0.1667, -0.0, 0.0, -0.0), (-0.0, 0.1667, -0.0, -1.371), (0.0, -0.0, 0.1667, -1.523), (-0.0, 0.0, -0.0, 1.0)))
ob_bend_simplified.location = (-5.5, 8.999, 0.0)
ob_bend_simplified.rotation_euler = (1.571, 0.0, 1.571)
_vg = ob_bend_simplified.vertex_groups.new(name='Bone.001')
for _i, _w in zip([175, 176, 181, 182, 183, 184, 185, 186, 193, 194, 195, 196, 197, 198, 205, 206, 207, 208, 209, 210, 212, 213, 215, 217, 218, 225, 226, 227, 228, 229, 230, 237, 238, 255, 256, 257, 258, 259, 260, 274, 275, 277, 280, 281, 284, 285, 286, 287, 288, 295, 296, 301, 302, 303, 304, 305, 306, 307, 308, 309, 332, 333, 334, 335, 336, 337, 338, 339, 357, 358, 359, 360, 361, 375, 376, 377, 378, 379, 380, 394, 395, 402, 403, 404, 405, 410, 411, 423, 424, 425, 443, 444, 445, 446, 447, 448, 466, 467, 479, 480, 481, 482, 483, 484, 485, 486, 487, 499, 505, 506, 507, 508, 509, 510, 511, 518, 519, 520, 521, 522, 530, 531, 534, 535, 545, 546, 548, 549, 550, 567, 568, 569, 570, 571, 580, 592, 593, 594, 624, 625, 626, 627, 628, 650, 651, 652, 653, 654, 655, 656, 657, 658, 659, 679, 680, 681, 682, 683, 684, 685, 691, 692, 693, 694, 695, 696, 711, 712, 713, 714, 715, 716, 717, 718, 738, 740, 747, 748, 749, 750, 751, 752, 774, 775, 776, 777, 778, 779, 780, 781, 782, 783, 784, 790, 795, 796, 809, 813, 814, 815, 816, 834, 835, 836, 837, 838, 839, 840, 848, 849, 850, 851, 852, 853, 854, 855, 856, 857, 858, 859, 860, 861, 864, 865, 866, 867, 868, 872, 873, 910, 911, 912, 913, 914, 915, 916, 917, 918, 919, 920, 921, 922, 923, 924, 925, 926, 927, 928, 929, 930, 931, 932, 933, 934, 935, 936, 937, 938, 939, 940, 941, 942, 943, 944, 945, 946, 1020, 1021, 1022, 1023, 1024, 1025, 1026, 1027, 1028, 1029, 1030, 1031, 1032, 1033, 1075, 1076, 1077, 1078, 1079, 1080, 1081, 1082, 1111, 1112, 1113, 1114, 1115, 1116, 1117, 1118, 1119, 1120, 1121, 1122, 1123, 1124, 1125, 1126, 1127, 1128, 1129, 1130, 1131, 1132, 1133, 1134, 1135, 1136, 1137, 1138, 1139, 1140, 1141, 1142, 1143, 1144, 1145, 1146, 1147, 1148, 1149, 1150, 1151, 1152, 1153, 1171, 1172, 1173, 1174], [0.04468, 0.04171, 0.8855, 0.8855, 0.8857, 0.8862, 0.8857, 0.8918, 0.0762, 0.07617, 0.07609, 0.07572, 0.076, 0.07183, 0.9349, 0.9235, 0.9443, 0.9115, 0.9557, 0.9052, 0.07993, 0.09015, 2.111e-05, 0.1315, 0.7387, 0.03363, 0.0496, 0.02044, 0.05817, 0.004197, 0.06253, 0.8855, 0.8854, 0.07621, 0.07626, 0.07609, 0.883, 0.8879, 0.9053, 0.8855, 0.8855, 0.2089, 0.1042, 0.1361, 0.8808, 0.8681, 0.8791, 0.8509, 0.8856, 0.07618, 0.07623, 0.6774, 0.7498, 0.8117, 0.96, 0.9698, 0.9782, 0.9769, 0.8795, 0.8797, 0.07717, 0.07757, 0.07816, 0.8466, 0.8676, 0.877, 0.88, 0.8804, 0.8842, 0.8837, 0.883, 0.9908, 0.9908, 0.9666, 0.9204, 0.9325, 0.9897, 0.9902, 0.9905, 0.9422, 0.9509, 0.8788, 0.8789, 0.8793, 0.9673, 0.8124, 0.879, 0.9796, 0.9818, 0.9836, 0.9852, 0.9864, 0.9874, 0.9874, 0.9864, 0.9853, 0.9884, 0.9891, 0.9907, 0.9905, 0.9807, 0.9901, 0.9825, 0.9896, 0.984, 0.989, 0.9882, 0.8788, 0.9057, 0.9058, 0.9062, 0.9061, 0.9059, 0.9058, 0.9058, 0.05653, 0.05649, 0.05659, 0.05678, 0.05679, 0.05683, 0.05686, 0.0569, 0.05687, 0.05684, 0.9058, 0.009118, 0.1362, 0.7534, 0.906, 0.9064, 0.9077, 0.906, 0.9911, 0.003672, 0.9626, 0.9708, 0.9941, 0.9055, 0.9048, 0.9056, 0.9057, 0.9058, 0.9798, 0.9766, 0.9924, 0.9933, 0.9026, 0.894, 0.9935, 0.9937, 0.9789, 0.994, 0.9055, 0.9826, 0.9688, 0.9599, 0.9527, 0.9714, 0.9941, 0.05388, 0.04581, 0.0403, 0.01265, 0.02993, 0.02033, 0.9052, 0.9052, 0.905, 0.9052, 0.9043, 0.9237, 0.9291, 0.9391, 0.194, 0.1172, 0.874, 0.84, 0.831, 0.9116, 0.9481, 0.9549, 0.9053, 0.9049, 0.9053, 0.9894, 0.9873, 0.985, 0.9463, 0.9394, 0.9312, 0.7076, 0.7784, 0.05668, 0.9214, 0.9108, 0.906, 0.08536, 0.07106, 0.0607, 0.05887, 0.9054, 0.9054, 0.9053, 0.8702, 0.888, 0.9009, 0.9032, 0.9051, 0.9051, 0.9051, 0.9863, 0.9904, 0.9849, 0.9912, 0.9833, 0.9919, 0.9814, 0.9925, 0.993, 0.05826, 0.05785, 0.904, 0.9045, 0.9875, 0.9886, 0.9895, 0.1636, 0.1608, 0.1572, 0.1624, 0.1683, 0.1751, 0.1827, 0.1895, 0.1952, 0.1996, 0.2024, 0.2036, 0.203, 0.2009, 0.1972, 0.1924, 0.1866, 0.1801, 0.1732, 0.1671, 0.1617, 0.1569, 0.1527, 0.1492, 0.1462, 0.1437, 0.1417, 0.1401, 0.1391, 0.1385, 0.1383, 0.1387, 0.1397, 0.1411, 0.1431, 0.1457, 0.1489, 0.1527, 0.01698, 0.6605, 0.6524, 0.6737, 0.2291, 0.2133, 0.2186, 0.2886, 0.2035, 0.008789, 0.0556, 0.02885, 0.01305, 0.01968, 0.008246, 0.2088, 0.1791, 0.2274, 0.2218, 0.5983, 0.6536, 0.6108, 0.5933, 0.1808, 0.1956, 0.1841, 0.1884, 0.1899, 0.1929, 0.1699, 0.1921, 0.1948, 0.1942, 0.6356, 0.7053, 0.672, 0.6781, 0.6985, 0.6906, 0.6859, 0.674, 0.6799, 0.6752, 0.7016, 0.7071, 0.698, 0.6957, 0.6899, 0.706, 0.7035, 0.6962, 0.7054, 0.02468, 0.0372, 0.009804, 0.02138, 0.03179, 0.02865, 0.2186, 0.2217, 0.2229, 0.2243, 0.2154, 0.2188, 0.2187, 0.2484, 0.4508, 0.4454, 0.6642, 0.2139]): _vg.add([_i], _w, 'REPLACE')
_vg = ob_bend_simplified.vertex_groups.new(name='Bone.002')
for _i, _w in zip([0, 1, 2, 3, 96, 127, 128, 129, 130, 131, 132, 133, 134, 135, 136, 137, 138, 139, 140, 141, 142, 143, 144, 145, 146, 147, 148, 149, 150, 151, 152, 153, 154, 155, 156, 157, 158, 159, 160, 161, 162, 163, 164, 165, 166, 167, 168, 169, 170, 171, 172, 173, 174, 193, 194, 195, 196, 197, 198, 211, 212, 213, 214, 218, 225, 226, 227, 228, 229, 230, 239, 240, 241, 242, 243, 255, 256, 257, 258, 259, 260, 276, 277, 278, 279, 280, 281, 282, 283, 285, 286, 287, 295, 296, 297, 298, 299, 300, 301, 302, 303, 304, 308, 309, 332, 333, 334, 335, 336, 337, 338, 339, 351, 352, 353, 354, 355, 356, 370, 371, 372, 373, 374, 376, 377, 392, 393, 394, 395, 398, 399, 400, 401, 402, 403, 404, 410, 411, 419, 420, 421, 422, 437, 438, 439, 440, 441, 442, 464, 465, 470, 471, 472, 473, 474, 475, 476, 477, 478, 499, 518, 519, 520, 521, 522, 530, 531, 534, 535, 542, 543, 544, 545, 550, 569, 570, 572, 573, 574, 575, 576, 577, 578, 579, 580, 581, 582, 583, 607, 608, 609, 610, 611, 612, 613, 614, 623, 624, 625, 626, 627, 628, 637, 638, 639, 640, 641, 642, 643, 644, 654, 655, 668, 669, 670, 671, 672, 679, 682, 683, 691, 692, 693, 694, 695, 696, 711, 712, 713, 714, 715, 728, 729, 730, 731, 732, 733, 734, 735, 736, 737, 738, 739, 740, 741, 747, 748, 764, 765, 766, 767, 768, 774, 775, 776, 780, 781, 782, 783, 784, 790, 791, 792, 793, 794, 795, 796, 810, 811, 812, 813, 814, 815, 816, 829, 830, 831, 832, 833, 834, 835, 836, 848, 849, 850, 860, 861, 872, 873, 1020, 1021, 1022, 1023, 1024, 1025, 1026, 1027, 1028, 1029, 1030, 1031, 1032, 1033, 1034, 1035, 1036, 1037, 1038, 1039, 1040, 1041, 1079, 1080, 1081, 1082, 1083, 1084, 1085, 1086, 1087, 1088, 1089, 1121, 1122, 1123, 1124, 1125, 1126, 1127, 1128, 1129, 1130, 1131, 1132, 1133, 1134, 1135, 1136, 1137, 1138, 1139, 1140, 1141, 1142, 1143, 1144, 1145, 1146, 1147, 1148, 1149, 1150, 1151, 1152, 1153, 1154, 1155, 1156, 1157, 1158, 1159, 1161, 1162, 1163, 1171, 1172, 1173, 1174, 1175], [0.2028, 0.1512, 0.1537, 0.1908, 0.133, 0.0002177, 0.004236, 0.00873, 0.01744, 0.01603, 0.0294, 0.0252, 0.04517, 0.03514, 0.05663, 0.04043, 0.06159, 0.05097, 0.07263, 0.05353, 0.07716, 0.05378, 0.07758, 0.05384, 0.07768, 0.05386, 0.07772, 0.05389, 0.07778, 0.05385, 0.07775, 0.05382, 0.07774, 0.05379, 0.07771, 0.05358, 0.07758, 0.05349, 0.05368, 0.07765, 0.05482, 0.0786, 0.05522, 0.07897, 0.05581, 0.0795, 0.05759, 0.08111, 0.06769, 0.09046, 0.08164, 0.1035, 0.1128, 0.8969, 0.897, 0.8971, 0.8976, 0.8972, 0.9026, 0.6887, 0.8927, 0.8813, 0.8857, 0.01457, 0.9416, 0.9313, 0.95, 0.9205, 0.9603, 0.9148, 0.8861, 0.8863, 0.9101, 0.8893, 0.8939, 0.8969, 0.8969, 0.8971, 0.09083, 0.08693, 0.07336, 0.7587, 0.7466, 0.8191, 0.8533, 0.8657, 0.8311, 0.8866, 0.8869, 0.001351, 0.09382, 0.003502, 0.897, 0.8969, 0.9614, 0.9708, 0.9806, 0.9776, 0.2809, 0.2113, 0.1529, 0.01084, 0.09354, 0.09336, 0.8958, 0.8954, 0.8947, 0.1212, 0.103, 0.09538, 0.09313, 0.09286, 0.8741, 0.8834, 0.8852, 0.9701, 0.9911, 0.9912, 0.9242, 0.9355, 0.9899, 0.9904, 0.9908, 0.06152, 0.05205, 0.9446, 0.9528, 0.03885, 0.02512, 0.8854, 0.8853, 0.8859, 0.9707, 0.09394, 0.09392, 0.09369, 0.007617, 0.09391, 0.8853, 0.9801, 0.9822, 0.984, 0.9854, 0.9867, 0.9876, 0.9887, 0.9878, 0.9868, 0.9886, 0.9893, 0.9913, 0.9911, 0.9828, 0.9909, 0.9844, 0.9905, 0.9857, 0.99, 0.9894, 0.09398, 0.9224, 0.9223, 0.9222, 0.922, 0.922, 0.9219, 0.9219, 0.9219, 0.9219, 0.905, 0.9033, 0.9898, 0.9219, 0.001753, 0.07422, 0.07556, 0.9028, 0.902, 0.9029, 0.903, 0.9031, 0.9936, 0.9935, 0.9933, 0.9627, 0.9698, 0.9703, 0.9784, 0.9784, 0.9751, 0.991, 0.8998, 0.8908, 0.993, 0.9926, 0.9919, 0.6955, 0.07597, 0.0766, 0.07591, 0.07583, 0.07573, 0.9027, 0.9812, 0.9672, 0.9581, 0.9508, 0.9933, 0.9935, 0.9936, 0.07853, 0.08653, 0.9025, 0.9025, 0.9022, 0.9024, 0.9015, 0.07602, 0.01409, 0.02575, 0.9259, 0.9341, 0.9378, 0.9566, 0.9449, 0.9514, 0.0762, 0.07622, 0.07642, 0.07626, 0.07699, 0.9025, 0.9021, 0.9026, 0.988, 0.986, 0.9837, 0.9442, 0.9373, 0.9289, 0.7701, 0.773, 0.8346, 0.8569, 0.8701, 0.1051, 0.137, 0.9189, 0.9082, 0.9918, 0.9924, 0.9929, 0.07618, 0.07652, 0.07615, 0.03613, 0.0472, 0.05521, 0.2645, 0.1953, 0.9221, 0.9819, 0.9845, 0.9866, 0.9883, 0.06314, 0.07169, 0.9027, 0.9026, 0.9026, 0.8907, 0.9061, 0.9176, 0.9196, 0.9024, 0.9023, 0.9024, 0.9898, 0.9909, 0.07606, 0.07609, 0.07612, 0.07628, 0.07635, 0.07631, 0.9203, 0.9208, 0.8178, 0.8205, 0.06676, 0.0725, 0.06234, 0.7169, 0.7083, 0.7333, 0.6312, 0.7119, 0.5735, 0.6587, 0.6173, 0.678, 0.6756, 0.6798, 0.009848, 0.0265, 0.0508, 0.008271, 0.0228, 0.003395, 0.01916, 0.01198, 0.3176, 0.3026, 0.3092, 0.3322, 0.1978, 0.2025, 0.2193, 0.2017, 0.17, 0.2011, 0.1118, 0.05003, 0.02186, 0.03393, 0.03097, 0.02539, 0.02987, 0.02964, 0.03295, 0.03022, 0.03239, 0.2373, 0.2219, 0.2653, 0.2544, 0.223, 0.2252, 0.2328, 0.25, 0.2273, 0.6808, 0.6628, 0.6999, 0.6868, 0.6667, 0.669, 0.7288, 0.7244, 0.7229, 0.7208, 0.7416, 0.7351, 0.7303, 0.678, 0.2973, 0.2201, 0.2121, 0.2299, 0.2271, 0.2344, 0.005387, 0.001686, 0.005866, 0.5049, 0.511, 0.2934, 0.7397, 0.2]): _vg.add([_i], _w, 'REPLACE')
_vg = ob_bend_simplified.vertex_groups.new(name='Bone.003')
for _i, _w in zip([0, 1, 2, 3, 4, 5, 6, 7, 8, 9, 10, 11, 12, 13, 14, 15, 16, 17, 18, 19, 20, 21, 22, 23, 24, 25, 26, 27, 28, 29, 30, 31, 32, 33, 34, 35, 36, 37, 38, 39, 40, 41, 42, 43, 44, 45, 46, 47, 48, 49, 50, 51, 52, 53, 54, 55, 56, 57, 58, 59, 60, 61, 62, 63, 64, 65, 66, 67, 68, 69, 70, 71, 72, 73, 74, 75, 76, 77, 78, 79, 80, 81, 82, 83, 84, 85, 86, 87, 88, 89, 90, 91, 92, 93, 94, 95, 96, 97, 98, 99, 100, 101, 102, 103, 104, 105, 106, 107, 108, 109, 110, 111, 112, 113, 114, 115, 116, 117, 118, 119, 120, 121, 122, 123, 124, 125, 126, 127, 128, 129, 130, 131, 132, 133, 134, 135, 136, 137, 138, 139, 140, 141, 142, 143, 144, 145, 146, 147, 148, 149, 150, 151, 152, 153, 154, 155, 156, 157, 158, 159, 160, 161, 162, 163, 164, 165, 166, 167, 168, 169, 170, 171, 172, 173, 174, 187, 188, 189, 190, 191, 192, 211, 214, 219, 220, 221, 222, 223, 224, 239, 240, 241, 242, 243, 244, 245, 249, 250, 276, 277, 278, 279, 281, 282, 283, 289, 290, 291, 297, 315, 316, 351, 352, 353, 362, 363, 364, 370, 371, 392, 393, 398, 399, 400, 419, 525, 526, 527, 528, 529, 532, 533, 536, 537, 542, 543, 566, 572, 573, 574, 575, 576, 603, 610, 611, 623, 637, 639, 640, 641, 668, 669, 670, 671, 672, 721, 722, 723, 724, 725, 726, 727, 728, 729, 730, 734, 735, 736, 737, 739, 741, 764, 765, 797, 810, 811, 812, 825, 826, 827, 828, 829, 830, 831, 862, 863, 869, 1023, 1024, 1025, 1026, 1027, 1028, 1029, 1030, 1031, 1032, 1033, 1034, 1035, 1036, 1037, 1038, 1039, 1040, 1041, 1042, 1043, 1044, 1045, 1046, 1047, 1048, 1049, 1050, 1051, 1083, 1084, 1085, 1086, 1087, 1088, 1089, 1090, 1091, 1092, 1093, 1094, 1095, 1096, 1097, 1098, 1140, 1141, 1142, 1143, 1144, 1145, 1146, 1147, 1148, 1149, 1150, 1151, 1152, 1153, 1154, 1155, 1156, 1157, 1158, 1159, 1160, 1161, 1162, 1163, 1164, 1165, 1166, 1167, 1168, 1174, 1175], [0.7605, 0.8331, 0.8306, 0.7805, 0.204, 0.7124, 0.1639, 0.6897, 0.2064, 0.9096, 0.884, 0.9096, 0.9096, 0.9095, 0.9095, 0.9095, 0.7836, 0.7589, 0.8452, 0.8186, 0.8789, 0.8526, 0.8985, 0.8731, 0.9071, 0.8823, 0.9087, 0.9092, 0.8843, 0.9093, 0.8841, 0.9094, 0.9097, 0.9097, 0.9097, 0.9098, 0.8842, 0.9098, 0.9099, 0.8844, 0.9099, 0.8846, 0.91, 0.8848, 0.9101, 0.885, 0.9102, 0.8853, 0.9104, 0.8856, 0.912, 0.888, 0.915, 0.8926, 0.925, 0.9087, 0.9343, 0.9229, 0.9421, 0.9343, 0.9486, 0.9435, 0.9547, 0.9518, 0.9615, 0.9605, 0.9699, 0.97, 0.9772, 0.9769, 0.9802, 0.9795, 0.9829, 0.9816, 0.9852, 0.9834, 0.9873, 0.9849, 0.9892, 0.9862, 0.9908, 0.9872, 0.9919, 0.9882, 0.9928, 0.9889, 0.9934, 0.9896, 0.9938, 0.9901, 0.9941, 0.9906, 0.9943, 0.9909, 0.9944, 0.991, 0.8379, 0.9944, 0.9911, 0.9943, 0.991, 0.9941, 0.9908, 0.9938, 0.9904, 0.9934, 0.9899, 0.9928, 0.9893, 0.992, 0.9887, 0.991, 0.9879, 0.9896, 0.9869, 0.9881, 0.9858, 0.9861, 0.9845, 0.9837, 0.983, 0.9805, 0.9809, 0.973, 0.971, 0.9726, 0.9704, 0.9659, 0.9608, 0.9603, 0.9521, 0.9554, 0.9444, 0.9494, 0.9343, 0.9427, 0.9229, 0.9392, 0.9167, 0.9315, 0.903, 0.9282, 0.8973, 0.9278, 0.8968, 0.9278, 0.8967, 0.9277, 0.8966, 0.9277, 0.8966, 0.9277, 0.8966, 0.9278, 0.8966, 0.9278, 0.8966, 0.928, 0.8967, 0.9281, 0.9279, 0.8967, 0.9267, 0.8956, 0.9262, 0.8952, 0.9255, 0.8946, 0.9236, 0.8929, 0.9125, 0.8828, 0.8975, 0.869, 0.8647, 0.07814, 0.07811, 0.07803, 0.07766, 0.07794, 0.07378, 0.2768, 0.09441, 0.03705, 0.05162, 0.02363, 0.06007, 0.007066, 0.06446, 0.09414, 0.09395, 0.07414, 0.09145, 0.08758, 0.07815, 0.07819, 0.08178, 0.09177, 0.2089, 0.0144, 0.1521, 0.1212, 0.0002007, 0.09373, 0.09347, 0.07811, 0.07816, 0.07803, 0.01235, 0.1055, 0.1364, 0.1035, 0.09606, 0.09471, 0.07909, 0.07948, 0.08005, 0.06235, 0.05289, 0.04052, 0.02673, 0.09458, 0.09462, 0.09429, 0.09467, 0.05702, 0.05698, 0.05708, 0.05729, 0.0573, 0.05734, 0.05737, 0.05741, 0.05737, 0.07788, 0.07927, 0.05735, 0.0797, 0.08036, 0.07963, 0.07955, 0.07945, 0.003332, 0.08236, 0.09067, 0.2759, 0.07975, 0.00287, 0.01794, 0.0301, 0.07994, 0.07996, 0.08017, 0.08, 0.08077, 0.1205, 0.05428, 0.04621, 0.04055, 0.01239, 0.02994, 0.02016, 0.07992, 0.08027, 0.07989, 0.04092, 0.05122, 0.0581, 0.2038, 0.1432, 0.11, 0.06636, 0.07525, 0.05718, 0.07979, 0.07983, 0.07986, 0.08701, 0.0721, 0.06134, 0.05945, 0.08003, 0.08009, 0.08006, 0.05882, 0.05839, 0.1612, 0.02812, 0.05709, 0.01953, 0.05115, 0.06602, 0.3737, 0.2644, 0.3256, 0.2766, 0.2745, 0.2781, 0.6837, 0.6897, 0.6953, 0.7268, 0.6895, 0.6815, 0.6879, 0.6551, 0.01738, 0.06209, 0.05264, 0.01167, 0.04236, 0.04558, 0.03059, 0.01874, 0.03504, 0.04025, 0.7563, 0.7371, 0.7087, 0.7418, 0.7444, 0.7452, 0.8493, 0.1553, 0.2199, 0.211, 0.2246, 0.2218, 0.1918, 0.2147, 0.2527, 0.2102, 0.2692, 0.2785, 0.2602, 0.2656, 0.2781, 0.2777, 0.02673, 0.0272, 0.02724, 0.02761, 0.01332, 0.01748, 0.02448, 0.05196, 0.6426, 0.7444, 0.7532, 0.7317, 0.7351, 0.7266, 0.7047, 0.6896, 0.692, 0.6798, 0.2303, 0.2237, 0.2333, 0.005651, 0.0128, 0.01707, 0.7586]): _vg.add([_i], _w, 'REPLACE')
_vg = ob_bend_simplified.vertex_groups.new(name='Bone.004')
for _i, _w in zip([0, 4, 5, 6, 7, 8, 9, 10, 11, 12, 13, 14, 15, 16, 17, 18, 19, 20, 21, 22, 23, 24, 25, 26, 27, 28, 29, 30, 31, 32, 33, 34, 35, 36, 37, 38, 39, 40, 41, 42, 43, 44, 45, 46, 47, 48, 49, 50, 51, 52, 53, 54, 55, 56, 57, 58, 59, 60, 61, 62, 63, 64, 65, 187, 188, 189, 190, 191, 192, 199, 200, 201, 202, 203, 204, 219, 220, 221, 222, 223, 224, 231, 232, 233, 234, 235, 236, 244, 245, 248, 249, 250, 251, 261, 262, 263, 264, 266, 267, 289, 290, 291, 292, 310, 311, 312, 313, 314, 315, 316, 317, 318, 319, 320, 321, 322, 323, 324, 325, 326, 327, 343, 344, 345, 362, 363, 364, 365, 366, 367, 381, 382, 383, 384, 385, 386, 387, 388, 389, 396, 397, 406, 407, 412, 413, 426, 427, 428, 449, 450, 451, 452, 453, 454, 468, 469, 488, 489, 490, 491, 492, 493, 494, 495, 496, 497, 498, 500, 501, 502, 503, 504, 512, 513, 523, 524, 525, 526, 527, 528, 529, 532, 533, 536, 537, 538, 551, 552, 553, 566, 595, 596, 597, 598, 599, 600, 601, 602, 603, 604, 605, 606, 629, 630, 631, 632, 633, 634, 635, 636, 660, 661, 662, 663, 664, 665, 666, 667, 673, 674, 675, 676, 677, 678, 686, 687, 688, 689, 690, 707, 709, 719, 720, 721, 722, 723, 724, 725, 726, 727, 753, 754, 755, 756, 757, 758, 759, 760, 761, 762, 763, 769, 785, 786, 787, 788, 789, 797, 798, 799, 800, 801, 805, 806, 807, 808, 822, 823, 824, 825, 826, 827, 828, 841, 842, 843, 844, 845, 846, 847, 862, 863, 869, 870, 871, 1034, 1035, 1036, 1037, 1038, 1039, 1040, 1041, 1042, 1043, 1044, 1045, 1046, 1047, 1048, 1049, 1050, 1051, 1052, 1053, 1054, 1055, 1056, 1057, 1058, 1059, 1060, 1061, 1083, 1084, 1085, 1086, 1087, 1088, 1089, 1090, 1091, 1092, 1093, 1094, 1095, 1096, 1097, 1098, 1099, 1100, 1101, 1102, 1103, 1104, 1105, 1106, 1107, 1108, 1109, 1110, 1154, 1157, 1158, 1159, 1160, 1161, 1162, 1163, 1164, 1165, 1166, 1167, 1168, 1169, 1175], [0.001765, 0.7623, 0.2573, 0.8181, 0.2764, 0.7514, 0.07368, 0.09593, 0.07371, 0.07374, 0.07376, 0.07379, 0.07383, 0.1895, 0.2093, 0.1327, 0.1529, 0.1017, 0.1222, 0.08368, 0.1046, 0.07594, 0.09727, 0.07445, 0.07407, 0.09579, 0.07399, 0.09587, 0.0739, 0.07366, 0.07364, 0.07361, 0.07358, 0.09583, 0.07355, 0.07351, 0.09571, 0.07346, 0.09558, 0.0734, 0.09543, 0.07332, 0.09525, 0.07323, 0.09502, 0.07306, 0.09476, 0.07178, 0.09275, 0.06934, 0.08888, 0.06111, 0.07543, 0.05348, 0.06359, 0.04426, 0.05406, 0.03363, 0.0427, 0.02366, 0.02873, 0.01245, 0.01414, 0.8923, 0.8923, 0.8925, 0.8929, 0.8925, 0.8981, 0.09473, 0.09469, 0.09459, 0.09413, 0.09448, 0.08931, 0.9378, 0.9273, 0.9465, 0.9162, 0.957, 0.9104, 0.05191, 0.06187, 0.03733, 0.07231, 0.01702, 0.07774, 0.8923, 0.8922, 0.6416, 0.8882, 0.8773, 0.8663, 0.09474, 0.0948, 0.09932, 0.1119, 0.1293, 0.09459, 0.8923, 0.8923, 0.8924, 0.2689, 0.09469, 0.09476, 0.7215, 0.7906, 0.8297, 0.8626, 0.83, 0.9542, 0.9653, 0.9789, 0.9733, 0.8672, 0.8944, 0.8669, 0.8667, 0.8676, 0.8704, 0.8757, 0.09592, 0.09641, 0.09714, 0.8912, 0.8908, 0.8901, 0.9896, 0.9898, 0.0002785, 0.8533, 0.8637, 0.8657, 0.9674, 0.9107, 0.9239, 0.9881, 0.9887, 0.9893, 0.9345, 0.9442, 0.8665, 0.9681, 0.866, 0.8659, 0.9763, 0.9788, 0.9809, 0.9826, 0.9841, 0.9853, 0.9873, 0.9864, 0.9854, 0.9864, 0.9873, 0.9899, 0.9898, 0.9811, 0.9896, 0.9828, 0.9892, 0.9843, 0.9887, 0.9881, 0.8658, 0.1686, 0.04674, 0.04665, 0.04682, 0.04717, 0.04718, 0.04725, 0.0473, 0.04737, 0.04731, 0.9226, 0.9226, 0.9225, 0.9223, 0.9222, 0.9222, 0.9222, 0.9221, 0.9222, 0.04727, 0.9072, 0.9055, 0.9906, 0.9222, 0.905, 0.9042, 0.905, 0.9051, 0.9053, 0.9942, 0.9941, 0.994, 0.9634, 0.9705, 0.971, 0.979, 0.9795, 0.9763, 0.9917, 0.9019, 0.8927, 0.9937, 0.9933, 0.9926, 0.9049, 0.9822, 0.9686, 0.9597, 0.9526, 0.9938, 0.994, 0.9941, 0.04221, 0.03199, 0.02728, 0.003594, 0.01841, 0.01019, 0.9047, 0.9046, 0.9044, 0.9046, 0.9037, 0.1746, 0.1014, 0.8713, 0.8347, 0.854, 0.9263, 0.9346, 0.9384, 0.9573, 0.9455, 0.9521, 0.9047, 0.9043, 0.9047, 0.9889, 0.9868, 0.9847, 0.9461, 0.9393, 0.931, 0.6887, 0.7673, 0.04699, 0.9211, 0.9104, 0.9923, 0.993, 0.9935, 0.9223, 0.9825, 0.9851, 0.9872, 0.9889, 0.07353, 0.06103, 0.052, 0.0504, 0.9048, 0.9048, 0.9048, 0.8896, 0.9058, 0.9177, 0.9198, 0.9046, 0.9045, 0.9045, 0.9904, 0.9915, 0.04975, 0.04903, 0.9205, 0.921, 0.8206, 0.1529, 0.1552, 0.2698, 0.2534, 0.2315, 0.2226, 0.2561, 0.2759, 0.26, 0.2827, 0.3216, 0.646, 0.5998, 0.6367, 0.6461, 0.646, 0.6442, 0.6387, 0.6458, 0.6462, 0.07222, 0.07431, 0.05725, 0.04053, 0.06017, 0.02342, 0.05449, 0.05272, 0.04625, 0.05839, 0.01811, 0.04122, 0.05038, 0.0352, 0.0694, 0.0307, 0.007217, 0.7258, 0.7123, 0.7266, 0.7047, 0.7092, 0.7347, 0.7206, 0.6698, 0.7385, 0.2735, 0.2891, 0.2576, 0.2683, 0.2925, 0.1273, 0.2618, 0.3084, 0.2817, 0.2794, 0.2825, 0.2869, 0.02993, 0.0005161, 0.0001453, 0.0006194, 0.2605, 0.2665, 0.2669, 0.2741, 0.7249, 0.7342, 0.7148, 0.6903, 0.6705, 0.1752, 0.01026]): _vg.add([_i], _w, 'REPLACE')
_vg = ob_bend_simplified.vertex_groups.new(name='Bone.005')
for _i, _w in zip([4, 8, 177, 178, 180, 187, 188, 189, 190, 191, 199, 200, 201, 202, 203, 204, 231, 232, 233, 234, 235, 236, 244, 245, 246, 247, 248, 249, 250, 251, 252, 253, 254, 261, 262, 263, 264, 265, 266, 267, 268, 269, 270, 271, 272, 273, 289, 290, 291, 292, 293, 294, 310, 311, 312, 313, 314, 315, 316, 317, 318, 321, 322, 323, 324, 325, 326, 327, 328, 329, 330, 331, 340, 341, 342, 343, 344, 345, 346, 347, 348, 349, 350, 362, 363, 364, 367, 368, 369, 381, 382, 383, 385, 386, 390, 391, 396, 397, 406, 408, 409, 412, 413, 414, 415, 416, 417, 418, 429, 430, 431, 432, 433, 434, 435, 436, 455, 456, 457, 458, 459, 460, 461, 462, 463, 497, 498, 500, 501, 502, 503, 504, 512, 513, 514, 516, 517, 523, 524, 538, 539, 540, 541, 551, 552, 554, 555, 556, 557, 558, 559, 560, 561, 562, 563, 564, 565, 584, 585, 586, 587, 588, 589, 590, 591, 595, 596, 597, 598, 599, 615, 616, 617, 618, 619, 620, 621, 622, 632, 633, 645, 646, 647, 648, 649, 660, 662, 663, 664, 673, 674, 675, 676, 677, 678, 686, 687, 688, 689, 690, 697, 698, 699, 700, 701, 702, 703, 704, 705, 706, 707, 708, 709, 710, 719, 720, 742, 743, 744, 745, 746, 753, 754, 755, 759, 760, 761, 762, 763, 769, 770, 771, 772, 773, 785, 786, 802, 803, 804, 805, 806, 807, 808, 817, 818, 819, 820, 821, 822, 823, 824, 841, 842, 843, 846, 847, 870, 871, 947, 948, 951, 952, 954, 955, 956, 957, 958, 959, 962, 963, 964, 967, 968, 972, 973, 974, 975, 976, 983, 984, 985, 986, 987, 988, 989, 990, 991, 992, 993, 994, 995, 996, 997, 998, 999, 1000, 1001, 1002, 1003, 1004, 1005, 1006, 1007, 1008, 1009, 1010, 1011, 1012, 1013, 1014, 1015, 1016, 1017, 1018, 1019, 1041, 1042, 1043, 1044, 1045, 1046, 1047, 1048, 1049, 1050, 1051, 1052, 1053, 1054, 1055, 1056, 1057, 1058, 1059, 1060, 1061, 1062, 1063, 1064, 1065, 1066, 1067, 1068, 1069, 1070, 1071, 1072, 1073, 1074, 1090, 1091, 1092, 1093, 1094, 1095, 1096, 1097, 1098, 1099, 1100, 1101, 1102, 1103, 1104, 1105, 1106, 1107, 1108, 1109, 1110, 1164, 1165, 1166, 1167, 1168, 1169, 1170], [0.0009049, 0.01603, 0.04576, 0.03304, 0.02824, 0.002311, 0.002311, 0.002213, 0.002014, 0.00231, 0.8767, 0.8767, 0.8769, 0.8774, 0.877, 0.8836, 0.9307, 0.9182, 0.941, 0.9051, 0.9536, 0.8982, 0.002279, 0.002305, 0.1486, 0.762, 0.3332, 0.002882, 0.003893, 0.1161, 0.9078, 0.9115, 0.9245, 0.8767, 0.8766, 0.8714, 0.8571, 0.9049, 0.8375, 0.8768, 0.9665, 0.9742, 0.9768, 0.98, 0.9052, 0.9054, 0.002259, 0.002309, 0.002323, 0.6765, 0.8097, 0.8531, 0.8767, 0.8766, 0.2529, 0.1852, 0.1482, 0.00473, 0.005655, 0.02773, 0.008378, 0.1153, 0.09154, 0.1156, 0.1158, 0.115, 0.1126, 0.1079, 0.9909, 0.9908, 0.9056, 0.9058, 0.8789, 0.8953, 0.903, 0.8753, 0.8747, 0.8739, 0.936, 0.9452, 0.9902, 0.9906, 0.9908, 0.002479, 0.002545, 0.002637, 0.965, 0.9526, 0.9594, 0.127, 0.1181, 0.1165, 0.07716, 0.06559, 0.9051, 0.9658, 0.05622, 0.04547, 0.116, 0.9045, 0.9048, 0.1163, 0.1164, 0.9821, 0.9839, 0.9854, 0.9046, 0.9047, 0.9866, 0.9877, 0.9885, 0.9868, 0.9857, 0.9845, 0.9892, 0.9898, 0.9906, 0.9903, 0.9794, 0.9898, 0.9814, 0.9893, 0.9831, 0.9886, 0.9877, 0.1164, 0.7937, 0.9366, 0.9365, 0.9364, 0.9363, 0.9362, 0.9362, 0.9362, 0.009043, 0.146, 0.7639, 0.9361, 0.9362, 0.9362, 0.9282, 0.9269, 0.9927, 0.07711, 0.07851, 0.9264, 0.9258, 0.9265, 0.9266, 0.9267, 0.9954, 0.9953, 0.9952, 0.9696, 0.9755, 0.9759, 0.9825, 0.9841, 0.9816, 0.9936, 0.9241, 0.9171, 0.9951, 0.9948, 0.9942, 0.07894, 0.0796, 0.07887, 0.07879, 0.07869, 0.9264, 0.9862, 0.9757, 0.9688, 0.9633, 0.9949, 0.9952, 0.9953, 0.08167, 0.09022, 0.9262, 0.9262, 0.926, 0.9262, 0.9255, 0.07899, 0.001654, 0.01654, 0.02858, 0.9395, 0.9461, 0.9492, 0.9646, 0.955, 0.9603, 0.07918, 0.07921, 0.07942, 0.07924, 0.08003, 0.9262, 0.9259, 0.9263, 0.9913, 0.9898, 0.9881, 0.9583, 0.953, 0.9466, 0.822, 0.8006, 0.873, 0.8803, 0.9009, 0.1101, 0.1444, 0.9389, 0.9306, 0.9936, 0.9942, 0.9946, 0.07916, 0.07952, 0.07913, 0.03932, 0.05039, 0.05725, 0.2836, 0.2077, 0.9363, 0.9854, 0.9876, 0.9893, 0.9907, 0.06552, 0.07445, 0.9264, 0.9263, 0.9263, 0.9094, 0.9227, 0.9325, 0.9342, 0.9261, 0.9261, 0.9261, 0.9919, 0.9929, 0.07904, 0.07907, 0.0791, 0.07927, 0.07934, 0.0793, 0.9348, 0.9352, 0.8308, 0.8287, 0.006456, 0.005578, 0.007149, 0.007433, 0.0004742, 0.001652, 0.005592, 0.006534, 0.007411, 0.007077, 0.004486, 0.003237, 0.002602, 0.0002936, 0.001476, 0.00258, 0.003548, 0.004343, 0.004959, 0.005373, 0.4068, 0.4027, 0.3994, 0.3968, 0.3949, 0.3936, 0.393, 0.3929, 0.3934, 0.3944, 0.3956, 0.3971, 0.3987, 0.4009, 0.4032, 0.4061, 0.4095, 0.4134, 0.4178, 0.4228, 0.4277, 0.4324, 0.4367, 0.4406, 0.4437, 0.4459, 0.447, 0.4469, 0.4456, 0.4431, 0.4395, 0.4349, 0.4295, 0.4236, 0.4171, 0.4116, 0.4166, 0.006145, 0.6125, 0.2713, 0.3198, 0.3224, 0.2916, 0.2895, 0.3017, 0.3152, 0.2972, 0.2931, 0.7146, 0.6766, 0.7242, 0.728, 0.7232, 0.7315, 0.725, 0.7255, 0.7267, 0.7238, 0.6598, 0.261, 0.2322, 0.2444, 0.2455, 0.2399, 0.1942, 0.2473, 0.1388, 0.223, 0.2417, 0.2353, 0.2618, 0.1065, 0.05394, 0.0503, 0.05584, 0.05472, 0.0602, 0.05184, 0.058, 0.03182, 0.6627, 0.6446, 0.6839, 0.6683, 0.6409, 0.783, 0.678, 0.6187, 0.6527, 0.6555, 0.6325, 0.647, 0.0185, 0.01426, 0.03132, 0.273, 0.2877, 0.7941, 0.1248]): _vg.add([_i], _w, 'REPLACE')
_vg = ob_bend_simplified.vertex_groups.new(name='Bone.000')
for _i, _w in zip([175, 176, 181, 182, 183, 184, 185, 186, 205, 206, 207, 208, 209, 210, 215, 216, 217, 218, 237, 238, 274, 275, 284, 285, 287, 288, 301, 302, 303, 335, 357, 358, 359, 410, 505, 506, 507, 508, 509, 510, 511, 546, 547, 548, 549, 550, 567, 568, 592, 716, 717, 718, 749, 750, 751, 752, 809, 837, 838, 839, 840, 864, 865, 874, 875, 876, 877, 878, 879, 880, 881, 882, 883, 884, 885, 886, 887, 888, 889, 890, 891, 892, 893, 894, 895, 896, 897, 898, 899, 900, 901, 902, 903, 904, 905, 906, 907, 908, 909, 910, 911, 912, 913, 914, 915, 916, 917, 918, 919, 920, 921, 922, 923, 924, 925, 926, 927, 928, 929, 930, 931, 932, 933, 934, 935, 936, 937, 938, 939, 940, 941, 942, 943, 944, 945, 946, 1020, 1021, 1022, 1026, 1075, 1076, 1077, 1078, 1079, 1080, 1081, 1082, 1111, 1112, 1113, 1114, 1115, 1116, 1117, 1118, 1119, 1120, 1121, 1122, 1123, 1124, 1125, 1126, 1127, 1128, 1129, 1130, 1131, 1132, 1133, 1134, 1135, 1136, 1137, 1138, 1139, 1173], [0.9486, 0.9505, 0.08892, 0.08888, 0.08879, 0.08836, 0.08868, 0.08387, 0.04822, 0.05837, 0.03292, 0.06807, 0.01408, 0.07312, 0.9737, 0.981, 0.8611, 0.2271, 0.08893, 0.08898, 0.08888, 0.08894, 0.09317, 0.1048, 0.1209, 0.08879, 0.008955, 0.009445, 0.00727, 0.003624, 0.09002, 0.09048, 0.09115, 0.1572, 0.07276, 0.07271, 0.07231, 0.07241, 0.07262, 0.07266, 0.0727, 0.07268, 0.9849, 0.9692, 0.8573, 0.2193, 0.07259, 0.07221, 0.006983, 0.0588, 0.05459, 0.04354, 0.1432, 0.06817, 0.02963, 0.01902, 0.07251, 0.1058, 0.08913, 0.07713, 0.07503, 0.07433, 0.07385, 0.9845, 0.9845, 0.9844, 0.9846, 0.9843, 0.9842, 0.9838, 0.9838, 0.9839, 0.984, 0.9841, 0.9843, 0.9843, 0.9844, 0.984, 0.9839, 0.9838, 0.9841, 0.9841, 0.9841, 0.9842, 0.9843, 0.9841, 0.9848, 0.985, 0.9852, 0.9848, 0.9847, 0.9854, 0.9856, 0.9854, 0.9852, 0.9851, 0.985, 0.9846, 0.9845, 0.8428, 0.8376, 0.8316, 0.8249, 0.8173, 0.8105, 0.8047, 0.8003, 0.7975, 0.7963, 0.7969, 0.7991, 0.8027, 0.8076, 0.8134, 0.8198, 0.8267, 0.8328, 0.8383, 0.843, 0.8472, 0.8507, 0.8538, 0.8562, 0.8582, 0.8598, 0.8608, 0.8615, 0.8616, 0.8612, 0.8603, 0.8588, 0.8568, 0.8542, 0.8511, 0.8472, 0.9665, 0.2675, 0.2694, 0.2595, 0.001823, 0.7727, 0.808, 0.7495, 0.7552, 0.05905, 0.008089, 0.05507, 0.05004, 0.8055, 0.7877, 0.8015, 0.7964, 0.7947, 0.791, 0.8192, 0.792, 0.7888, 0.7894, 0.3106, 0.2565, 0.2829, 0.2785, 0.2613, 0.2667, 0.2714, 0.2815, 0.277, 0.2806, 0.04758, 0.05831, 0.002949, 0.02654, 0.07178, 0.05611, 0.05133, 0.03335, 0.05477, 0.008192]): _vg.add([_i], _w, 'REPLACE')
_vg = ob_bend_simplified.vertex_groups.new(name='Bone.006')
for _i, _w in zip([177, 178, 179, 180, 246, 247, 252, 253, 254, 263, 264, 265, 266, 268, 272, 273, 292, 293, 294, 330, 331, 340, 341, 342, 346, 347, 368, 369, 390, 408, 409, 417, 418, 498, 514, 515, 516, 517, 539, 540, 554, 555, 556, 557, 558, 587, 588, 615, 618, 619, 645, 646, 647, 648, 649, 697, 698, 699, 703, 704, 705, 706, 708, 710, 742, 743, 802, 803, 804, 817, 818, 819, 947, 948, 949, 950, 951, 952, 953, 954, 955, 956, 957, 958, 959, 960, 961, 962, 963, 964, 965, 966, 967, 968, 969, 970, 971, 972, 973, 974, 975, 976, 977, 978, 979, 980, 981, 982, 983, 984, 985, 986, 987, 988, 989, 990, 991, 992, 993, 994, 995, 996, 997, 998, 999, 1000, 1001, 1002, 1003, 1004, 1005, 1006, 1007, 1008, 1009, 1010, 1011, 1012, 1013, 1014, 1015, 1016, 1017, 1018, 1019, 1042, 1044, 1052, 1053, 1054, 1055, 1056, 1057, 1058, 1059, 1060, 1061, 1062, 1063, 1064, 1065, 1066, 1067, 1068, 1069, 1070, 1071, 1072, 1073, 1074, 1099, 1100, 1101, 1102, 1103, 1104, 1105, 1106, 1107, 1108, 1109, 1110, 1170], [0.9492, 0.9568, 0.9789, 0.9602, 0.8481, 0.2347, 0.081, 0.07767, 0.06609, 0.0001794, 0.002567, 0.08355, 0.005468, 0.00692, 0.08331, 0.08315, 0.03632, 0.1799, 0.1324, 0.08296, 0.08274, 0.1063, 0.09126, 0.08491, 0.05585, 0.04519, 0.0318, 0.01965, 0.08344, 0.08374, 0.08363, 0.08371, 0.08365, 0.01136, 0.9699, 0.9798, 0.8501, 0.2169, 0.05995, 0.06103, 0.06137, 0.06188, 0.06132, 0.06126, 0.06118, 0.06347, 0.07004, 0.06141, 0.001816, 0.01118, 0.06156, 0.06158, 0.06174, 0.06161, 0.06221, 0.06154, 0.06182, 0.06152, 0.01953, 0.02844, 0.03909, 0.1601, 0.1117, 0.08532, 0.05096, 0.05789, 0.06144, 0.06147, 0.0615, 0.06163, 0.06168, 0.06165, 0.9715, 0.9719, 0.9764, 0.9761, 0.9712, 0.971, 0.9752, 0.9745, 0.9739, 0.972, 0.9715, 0.971, 0.9712, 0.978, 0.9776, 0.9725, 0.9731, 0.9734, 0.9772, 0.9768, 0.9746, 0.974, 0.9759, 0.9757, 0.9752, 0.9735, 0.973, 0.9726, 0.9723, 0.9721, 0.9759, 0.9766, 0.9773, 0.978, 0.9787, 0.9783, 0.5931, 0.5972, 0.6005, 0.6031, 0.605, 0.6063, 0.6069, 0.607, 0.6065, 0.6055, 0.6043, 0.6028, 0.6012, 0.599, 0.5967, 0.5938, 0.5904, 0.5865, 0.5821, 0.5771, 0.5722, 0.5675, 0.5632, 0.5593, 0.5562, 0.554, 0.5529, 0.553, 0.5543, 0.5568, 0.5604, 0.565, 0.5704, 0.5764, 0.5828, 0.5884, 0.5833, 0.01087, 0.0003402, 0.2073, 0.2426, 0.2141, 0.2233, 0.2119, 0.2289, 0.2163, 0.2177, 0.2215, 0.2133, 0.3133, 0.7135, 0.7509, 0.7363, 0.735, 0.7417, 0.7967, 0.7329, 0.8559, 0.7619, 0.7396, 0.7472, 0.7154, 0.04429, 0.04188, 0.04476, 0.04572, 0.041, 0.07785, 0.04477, 0.04456, 0.04377, 0.04394, 0.05983, 0.04244, 0.8706]): _vg.add([_i], _w, 'REPLACE')
_m = ob_bend_simplified.modifiers.new('Armature', 'ARMATURE')
_m.object = ob_armature
ob_camera.location = (7.359, -6.926, 4.958)
ob_camera.rotation_euler = (1.109, 0.0, 0.8149)
ob_camera.lock_rotations_4d = False
ob_camera.empty_display_type = 'ARROWS'
ob_camera.color = (0.0, 0.0, 0.0, 0.0)
ob_camera.display_type = 'WIRE'
ob_camera.lineart.crease_threshold = 0.0
ob_armature.location = (0.0, 8.228, 9.137)
ob_armature.scale = (6.0, 6.0, 6.0)
ob_armature.lock_scale = (True, True, True)

# ---- collection membership
scene.collection.objects.link(ob_bend_simplified)
col_collection.objects.link(ob_camera)
col_collection.objects.link(ob_armature)

# ---- scene / render settings (as saved in the file)
scene.camera = ob_camera
scene.frame_start = 1; scene.frame_end = 250; scene.frame_set(2)
scene.render.engine = 'BLENDER_EEVEE_NEXT'
scene.cycles.sampling_pattern = 'TABULATED_SOBOL'
scene.view_settings.view_transform = 'Filmic'
bpy.context.view_layer.update()

# ---- added for rendering (the .blend has no usable light): sun
light_auto_sun = bpy.data.lights.new('AutoSun', 'SUN')
light_auto_sun.energy = 3.0
light_auto_sun.angle = 0.0523599
ob_auto_sun = bpy.data.objects.new('AutoSun', light_auto_sun)
scene.collection.objects.link(ob_auto_sun)
ob_auto_sun.rotation_euler = (0.872665, 0.174533, 0.523599)
bpy.context.view_layer.update()
